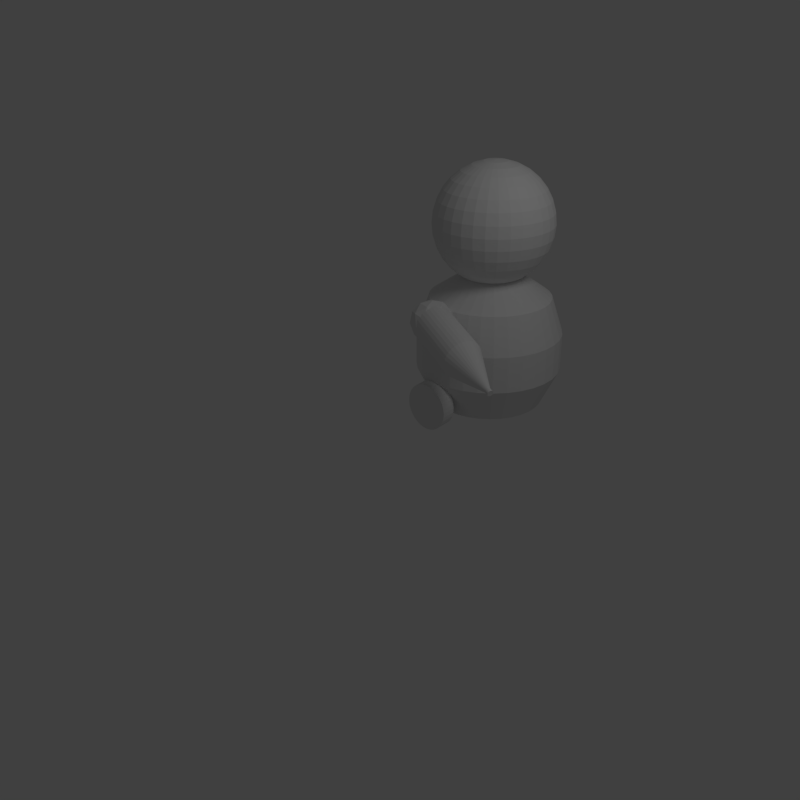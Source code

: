 # Source: T.blend  (saved by Blender 2.64.0; exported with 4.5.12 LTS)
import bpy
from mathutils import Matrix  # noqa: F401  (used for matrix-valued properties, if any)

bpy.ops.wm.read_factory_settings(use_empty=True)
scene = bpy.context.scene
scene.name = 'Scene.001'

# ---- collections
col_collection_1_001 = bpy.data.collections.new('Collection 1.001'); scene.collection.children.link(col_collection_1_001)

# ---- materials (node trees are filled in below, after node groups)
mat_material_001 = bpy.data.materials.new('Material.001')
mat_material_001.alpha_threshold = 0.0
mat_material_001.use_transparent_shadow = False
mat_material_001.roughness = 0.5
mat_material_001.line_color = (0.0, 0.0, 0.0, 1.0)

# ---- material node trees

# ---- world
world_world_001 = bpy.data.worlds.new('World.001'); scene.world = world_world_001
world_world_001.color = (0.05088, 0.05088, 0.05088)
world_world_001.use_sun_shadow = False
world_world_001.sun_shadow_jitter_overblur = 0.0
world_world_001.cycles.sampling_method = 'MANUAL'
world_world_001.cycles.sample_map_resolution = 256

# ---- cameras
cam_camera_001 = bpy.data.cameras.new('Camera.001')
cam_camera_001.clip_end = 100.0
cam_camera_001.lens = 35.0
cam_camera_001.sensor_width = 32.0
cam_camera_001.sensor_height = 18.0
cam_camera_001.ortho_scale = 7.314
cam_camera_001.dof.focus_distance = 0.0
cam_camera_001.dof.aperture_fstop = 128.0

# ---- lights
light_lamp_001 = bpy.data.lights.new('Lamp.001', 'POINT')
light_lamp_001.transmission_factor = 0.0
light_lamp_001.cutoff_distance = 30.0
light_lamp_001.energy = 100.0
light_lamp_001.shadow_buffer_clip_start = 1.001
light_lamp_001.shadow_soft_size = 1.0
light_lamp_001.shadow_maximum_resolution = 0.006
light_lamp_001.use_absolute_resolution = True
light_lamp_001.cycles.use_multiple_importance_sampling = False

# ---- meshes
me_cube_001 = bpy.data.meshes.new('Cube.001')
me_cube_001.from_pydata([(-0.2243, 2.894, -0.6515), (-0.1839, 2.389, 1.244), (-0.07514, 2.879, -0.6515), (-0.1286, 2.384, 1.244), (0.06827, 2.836, -0.6515), (-0.07538, 2.368, 1.244), (0.2004, 2.765, -0.6515), (-0.02632, 2.341, 1.244), (0.3163, 2.67, -0.6515), (0.01667, 2.306, 1.244), (0.4114, 2.554, -0.6515), (0.05195, 2.263, 1.244), (0.482, 2.422, -0.6515), (0.07817, 2.214, 1.244), (0.5255, 2.279, -0.6515), (0.09431, 2.161, 1.244), (0.5402, 2.13, -0.6515), (0.09977, 2.105, 1.244), (0.5255, 1.98, -0.6515), (0.09431, 2.05, 1.244), (0.482, 1.837, -0.6515), (0.07817, 1.997, 1.244), (0.4114, 1.705, -0.6515), (0.05195, 1.948, 1.244), (0.3163, 1.589, -0.6515), (0.01667, 1.905, 1.244), (0.2004, 1.494, -0.6515), (-0.02632, 1.87, 1.244), (0.06827, 1.423, -0.6515), (-0.07538, 1.843, 1.244), (-0.07514, 1.38, -0.6515), (-0.1286, 1.827, 1.244), (-0.2243, 1.365, -0.6515), (-0.1839, 1.822, 1.244), (-0.3734, 1.38, -0.6515), (-0.2393, 1.827, 1.244), (-0.5168, 1.423, -0.6515), (-0.2925, 1.843, 1.244), (-0.649, 1.494, -0.6515), (-0.3416, 1.87, 1.244), (-0.7648, 1.589, -0.6515), (-0.3846, 1.905, 1.244), (-0.8599, 1.705, -0.6515), (-0.4198, 1.948, 1.244), (-0.9306, 1.837, -0.6515), (-0.4461, 1.997, 1.244), (-0.9741, 1.98, -0.6515), (-0.4622, 2.05, 1.244), (-0.9887, 2.13, -0.6515), (-0.4677, 2.105, 1.244), (-0.9741, 2.279, -0.6515), (-0.4622, 2.161, 1.244), (-0.9306, 2.422, -0.6515), (-0.4461, 2.214, 1.244), (-0.8599, 2.554, -0.6515), (-0.4198, 2.263, 1.244), (-0.7648, 2.67, -0.6515), (-0.3846, 2.306, 1.244), (-0.649, 2.765, -0.6515), (-0.3416, 2.341, 1.244), (-0.5168, 2.836, -0.6515), (-0.2925, 2.368, 1.244), (-0.3734, 2.879, -0.6515), (-0.2393, 2.384, 1.244), (-0.1497, 2.887, -0.6515), (-0.1563, 2.386, 1.244), (-0.2243, 3.13, 0.3485), (-0.02919, 3.11, 0.3485), (-0.003432, 2.858, -0.6515), (-0.102, 2.376, 1.244), (0.1584, 3.053, 0.3485), (0.1344, 2.8, -0.6515), (-0.05085, 2.354, 1.244), (0.3313, 2.961, 0.3485), (0.2584, 2.718, -0.6515), (-0.004828, 2.324, 1.244), (0.4828, 2.837, 0.3485), (0.3638, 2.612, -0.6515), (0.03431, 2.285, 1.244), (0.6072, 2.685, 0.3485), (0.4467, 2.488, -0.6515), (0.06506, 2.239, 1.244), (0.6996, 2.512, 0.3485), (0.5038, 2.35, -0.6515), (0.08624, 2.187, 1.244), (0.7565, 2.325, 0.3485), (0.5328, 2.204, -0.6515), (0.09704, 2.133, 1.244), (0.7757, 2.13, 0.3485), (0.5328, 2.055, -0.6515), (0.09704, 2.078, 1.244), (0.7565, 1.934, 0.3485), (0.5038, 1.909, -0.6515), (0.08624, 2.023, 1.244), (0.6996, 1.747, 0.3485), (0.4467, 1.771, -0.6515), (0.06506, 1.972, 1.244), (0.6072, 1.574, 0.3485), (0.3638, 1.647, -0.6515), (0.03431, 1.926, 1.244), (0.4828, 1.422, 0.3485), (0.2584, 1.541, -0.6515), (-0.004828, 1.887, 1.244), (0.3313, 1.298, 0.3485), (0.1344, 1.459, -0.6515), (-0.05085, 1.856, 1.244), (0.1584, 1.206, 0.3485), (-0.003432, 1.402, -0.6515), (-0.102, 1.835, 1.244), (-0.02919, 1.149, 0.3485), (-0.1497, 1.372, -0.6515), (-0.1563, 1.824, 1.244), (-0.2243, 1.13, 0.3485), (-0.2988, 1.372, -0.6515), (-0.2116, 1.824, 1.244), (-0.4194, 1.149, 0.3485), (-0.4451, 1.402, -0.6515), (-0.2659, 1.835, 1.244), (-0.607, 1.206, 0.3485), (-0.5829, 1.459, -0.6515), (-0.317, 1.856, 1.244), (-0.7798, 1.298, 0.3485), (-0.7069, 1.541, -0.6515), (-0.3631, 1.887, 1.244), (-0.9314, 1.422, 0.3485), (-0.8124, 1.647, -0.6515), (-0.4022, 1.926, 1.244), (-1.056, 1.574, 0.3485), (-0.8952, 1.771, -0.6515), (-0.433, 1.972, 1.244), (-1.148, 1.747, 0.3485), (-0.9523, 1.909, -0.6515), (-0.4541, 2.023, 1.244), (-1.205, 1.934, 0.3485), (-0.9814, 2.055, -0.6515), (-0.4649, 2.078, 1.244), (-1.224, 2.13, 0.3485), (-0.9814, 2.204, -0.6515), (-0.4649, 2.133, 1.244), (-1.205, 2.325, 0.3485), (-0.9523, 2.35, -0.6515), (-0.4541, 2.187, 1.244), (-1.148, 2.512, 0.3485), (-0.8952, 2.488, -0.6515), (-0.433, 2.239, 1.244), (-1.056, 2.685, 0.3485), (-0.8124, 2.612, -0.6515), (-0.4022, 2.285, 1.244), (-0.9314, 2.837, 0.3485), (-0.7069, 2.718, -0.6515), (-0.3631, 2.324, 1.244), (-0.7798, 2.961, 0.3485), (-0.5829, 2.8, -0.6515), (-0.317, 2.354, 1.244), (-0.607, 3.053, 0.3485), (-0.4451, 2.858, -0.6515), (-0.2659, 2.376, 1.244), (-0.4194, 3.11, 0.3485), (-0.2988, 2.887, -0.6515), (-0.2116, 2.386, 1.244), (-0.1267, 3.12, 0.3485), (0.06461, 3.082, 0.3485), (0.2449, 3.007, 0.3485), (0.4071, 2.899, 0.3485), (0.545, 2.761, 0.3485), (0.6534, 2.599, 0.3485), (0.7281, 2.418, 0.3485), (0.7661, 2.227, 0.3485), (0.7661, 2.032, 0.3485), (0.7281, 1.841, 0.3485), (0.6534, 1.66, 0.3485), (0.545, 1.498, 0.3485), (0.4071, 1.36, 0.3485), (0.2449, 1.252, 0.3485), (0.06461, 1.177, 0.3485), (-0.1267, 1.139, 0.3485), (-0.3218, 1.139, 0.3485), (-0.5132, 1.177, 0.3485), (-0.6934, 1.252, 0.3485), (-0.8556, 1.36, 0.3485), (-0.9936, 1.498, 0.3485), (-1.102, 1.66, 0.3485), (-1.177, 1.841, 0.3485), (-1.215, 2.032, 0.3485), (-1.215, 2.227, 0.3485), (-1.177, 2.418, 0.3485), (-1.102, 2.599, 0.3485), (-0.9936, 2.761, 0.3485), (-0.8556, 2.899, 0.3485), (-0.6934, 3.007, 0.3485), (-0.3218, 3.12, 0.3485), (-0.5132, 3.082, 0.3485), (-0.1124, 2.883, -0.6515), (-0.1701, 2.388, 1.244), (-0.2243, 2.964, 0.8485), (-0.02919, 3.11, -0.1515), (0.03242, 2.847, -0.6515), (-0.1153, 2.38, 1.244), (0.1584, 3.053, -0.1515), (0.1674, 2.783, -0.6515), (-0.06311, 2.361, 1.244), (0.3313, 2.961, -0.1515), (0.2873, 2.694, -0.6515), (-0.01558, 2.332, 1.244), (0.4828, 2.837, -0.1515), (0.3876, 2.583, -0.6515), (0.02549, 2.295, 1.244), (0.6072, 2.685, -0.1515), (0.4643, 2.455, -0.6515), (0.05851, 2.251, 1.244), (0.6996, 2.512, -0.1515), (0.5146, 2.315, -0.6515), (0.08221, 2.201, 1.244), (0.7565, 2.325, -0.1515), (0.5365, 2.167, -0.6515), (0.09568, 2.147, 1.244), (0.7757, 2.13, -0.1515), (0.5292, 2.018, -0.6515), (0.0984, 2.092, 1.244), (0.7565, 1.934, -0.1515), (0.4929, 1.873, -0.6515), (0.09028, 2.037, 1.244), (0.6996, 1.747, -0.1515), (0.429, 1.738, -0.6515), (0.07162, 1.985, 1.244), (0.6072, 1.574, -0.1515), (0.3401, 1.618, -0.6515), (0.04313, 1.937, 1.244), (0.4828, 1.422, -0.1515), (0.2294, 1.518, -0.6515), (0.00592, 1.896, 1.244), (0.3313, 1.298, -0.1515), (0.1013, 1.441, -0.6515), (-0.03859, 1.863, 1.244), (0.1584, 1.206, -0.1515), (-0.03928, 1.391, -0.6515), (-0.08868, 1.839, 1.244), (-0.02919, 1.149, -0.1515), (-0.187, 1.369, -0.6515), (-0.1424, 1.826, 1.244), (-0.2243, 1.13, -0.1515), (-0.3361, 1.376, -0.6515), (-0.1978, 1.823, 1.244), (-0.4194, 1.149, -0.1515), (-0.481, 1.412, -0.6515), (-0.2526, 1.831, 1.244), (-0.607, 1.206, -0.1515), (-0.616, 1.476, -0.6515), (-0.3048, 1.85, 1.244), (-0.7798, 1.298, -0.1515), (-0.7359, 1.565, -0.6515), (-0.3523, 1.878, 1.244), (-0.9314, 1.422, -0.1515), (-0.8361, 1.676, -0.6515), (-0.3934, 1.916, 1.244), (-1.056, 1.574, -0.1515), (-0.9129, 1.804, -0.6515), (-0.4264, 1.96, 1.244), (-1.148, 1.747, -0.1515), (-0.9632, 1.945, -0.6515), (-0.4501, 2.01, 1.244), (-1.205, 1.934, -0.1515), (-0.9851, 2.092, -0.6515), (-0.4636, 2.064, 1.244), (-1.224, 2.13, -0.1515), (-0.9777, 2.241, -0.6515), (-0.4663, 2.119, 1.244), (-1.205, 2.325, -0.1515), (-0.9414, 2.386, -0.6515), (-0.4582, 2.174, 1.244), (-1.148, 2.512, -0.1515), (-0.8776, 2.521, -0.6515), (-0.4395, 2.226, 1.244), (-1.056, 2.685, -0.1515), (-0.7886, 2.641, -0.6515), (-0.411, 2.274, 1.244), (-0.9314, 2.837, -0.1515), (-0.678, 2.741, -0.6515), (-0.3738, 2.315, 1.244), (-0.7798, 2.961, -0.1515), (-0.5499, 2.818, -0.6515), (-0.3293, 2.348, 1.244), (-0.607, 3.053, -0.1515), (-0.4093, 2.868, -0.6515), (-0.2792, 2.372, 1.244), (-0.4194, 3.11, -0.1515), (-0.2616, 2.89, -0.6515), (-0.2255, 2.385, 1.244), (-0.187, 2.89, -0.6515), (-0.1424, 2.385, 1.244), (-0.2243, 3.13, -0.1515), (-0.06148, 2.948, 0.8485), (-0.03928, 2.868, -0.6515), (-0.08868, 2.372, 1.244), (0.09506, 2.9, 0.8485), (0.1013, 2.818, -0.6515), (-0.03859, 2.348, 1.244), (0.2393, 2.823, 0.8485), (0.2294, 2.741, -0.6515), (0.00592, 2.315, 1.244), (0.3658, 2.72, 0.8485), (0.3401, 2.641, -0.6515), (0.04313, 2.274, 1.244), (0.4696, 2.593, 0.8485), (0.429, 2.521, -0.6515), (0.07162, 2.226, 1.244), (0.5467, 2.449, 0.8485), (0.4929, 2.386, -0.6515), (0.09028, 2.174, 1.244), (0.5942, 2.292, 0.8485), (0.5292, 2.241, -0.6515), (0.0984, 2.119, 1.244), (0.6102, 2.13, 0.8485), (0.5365, 2.092, -0.6515), (0.09568, 2.064, 1.244), (0.5942, 1.967, 0.8485), (0.5146, 1.945, -0.6515), (0.08221, 2.01, 1.244), (0.5467, 1.81, 0.8485), (0.4643, 1.804, -0.6515), (0.05851, 1.96, 1.244), (0.4696, 1.666, 0.8485), (0.3876, 1.676, -0.6515), (0.02549, 1.916, 1.244), (0.3658, 1.539, 0.8485), (0.2873, 1.565, -0.6515), (-0.01558, 1.878, 1.244), (0.2393, 1.436, 0.8485), (0.1674, 1.476, -0.6515), (-0.06311, 1.85, 1.244), (0.09506, 1.359, 0.8485), (0.03242, 1.412, -0.6515), (-0.1153, 1.831, 1.244), (-0.06148, 1.311, 0.8485), (-0.1124, 1.376, -0.6515), (-0.1701, 1.823, 1.244), (-0.2243, 1.295, 0.8485), (-0.2616, 1.369, -0.6515), (-0.2255, 1.826, 1.244), (-0.3871, 1.311, 0.8485), (-0.4093, 1.391, -0.6515), (-0.2792, 1.839, 1.244), (-0.5436, 1.359, 0.8485), (-0.5499, 1.441, -0.6515), (-0.3293, 1.863, 1.244), (-0.6879, 1.436, 0.8485), (-0.678, 1.518, -0.6515), (-0.3738, 1.896, 1.244), (-0.8143, 1.539, 0.8485), (-0.7886, 1.618, -0.6515), (-0.411, 1.937, 1.244), (-0.9181, 1.666, 0.8485), (-0.8776, 1.738, -0.6515), (-0.4395, 1.985, 1.244), (-0.9952, 1.81, 0.8485), (-0.9414, 1.873, -0.6515), (-0.4582, 2.037, 1.244), (-1.043, 1.967, 0.8485), (-0.9777, 2.018, -0.6515), (-0.4663, 2.092, 1.244), (-1.059, 2.13, 0.8485), (-0.9851, 2.167, -0.6515), (-0.4636, 2.147, 1.244), (-1.043, 2.292, 0.8485), (-0.9632, 2.315, -0.6515), (-0.4501, 2.201, 1.244), (-0.9952, 2.449, 0.8485), (-0.9129, 2.455, -0.6515), (-0.4264, 2.251, 1.244), (-0.9181, 2.593, 0.8485), (-0.8361, 2.583, -0.6515), (-0.3934, 2.295, 1.244), (-0.8143, 2.72, 0.8485), (-0.7359, 2.694, -0.6515), (-0.3523, 2.332, 1.244), (-0.6879, 2.823, 0.8485), (-0.6159, 2.783, -0.6515), (-0.3048, 2.361, 1.244), (-0.5436, 2.9, 0.8485), (-0.481, 2.847, -0.6515), (-0.2526, 2.38, 1.244), (-0.3871, 2.948, 0.8485), (-0.3361, 2.883, -0.6515), (-0.1978, 2.388, 1.244), (-0.07796, 3.115, 0.3485), (-0.1755, 3.125, 0.3485), (-0.1267, 3.12, -0.1515), (-0.1429, 2.956, 0.8485), (0.1115, 3.068, 0.3485), (0.01771, 3.096, 0.3485), (0.06461, 3.082, -0.1515), (0.01679, 2.924, 0.8485), (0.2881, 2.984, 0.3485), (0.2016, 3.03, 0.3485), (0.2449, 3.007, -0.1515), (0.1672, 2.862, 0.8485), (0.4449, 2.868, 0.3485), (0.3692, 2.93, 0.3485), (0.4071, 2.899, -0.1515), (0.3026, 2.771, 0.8485), (0.5761, 2.723, 0.3485), (0.5139, 2.799, 0.3485), (0.545, 2.761, -0.1515), (0.4177, 2.656, 0.8485), (0.6765, 2.555, 0.3485), (0.6303, 2.642, 0.3485), (0.6534, 2.599, -0.1515), (0.5081, 2.521, 0.8485), (0.7423, 2.372, 0.3485), (0.7138, 2.465, 0.3485), (0.7281, 2.418, -0.1515), (0.5704, 2.371, 0.8485), (0.7709, 2.178, 0.3485), (0.7613, 2.276, 0.3485), (0.7661, 2.227, -0.1515), (0.6022, 2.211, 0.8485), (0.7613, 1.983, 0.3485), (0.7709, 2.081, 0.3485), (0.7661, 2.032, -0.1515), (0.6022, 2.048, 0.8485), (0.7138, 1.794, 0.3485), (0.7423, 1.888, 0.3485), (0.7281, 1.841, -0.1515), (0.5704, 1.888, 0.8485), (0.6303, 1.617, 0.3485), (0.6765, 1.704, 0.3485), (0.6534, 1.66, -0.1515), (0.5081, 1.738, 0.8485), (0.5139, 1.46, 0.3485), (0.5761, 1.536, 0.3485), (0.545, 1.498, -0.1515), (0.4177, 1.603, 0.8485), (0.3692, 1.329, 0.3485), (0.4449, 1.391, 0.3485), (0.4071, 1.36, -0.1515), (0.3026, 1.488, 0.8485), (0.2016, 1.229, 0.3485), (0.2881, 1.275, 0.3485), (0.2449, 1.252, -0.1515), (0.1672, 1.397, 0.8485), (0.01771, 1.163, 0.3485), (0.1115, 1.191, 0.3485), (0.06461, 1.177, -0.1515), (0.01679, 1.335, 0.8485), (-0.1755, 1.134, 0.3485), (-0.07796, 1.144, 0.3485), (-0.1267, 1.139, -0.1515), (-0.1429, 1.303, 0.8485), (-0.3706, 1.144, 0.3485), (-0.273, 1.134, 0.3485), (-0.3218, 1.139, -0.1515), (-0.3057, 1.303, 0.8485), (-0.5601, 1.191, 0.3485), (-0.4663, 1.163, 0.3485), (-0.5132, 1.177, -0.1515), (-0.4653, 1.335, 0.8485), (-0.7366, 1.275, 0.3485), (-0.6502, 1.229, 0.3485), (-0.6934, 1.252, -0.1515), (-0.6158, 1.397, 0.8485), (-0.8935, 1.391, 0.3485), (-0.8177, 1.329, 0.3485), (-0.8556, 1.36, -0.1515), (-0.7511, 1.488, 0.8485), (-1.025, 1.536, 0.3485), (-0.9625, 1.46, 0.3485), (-0.9936, 1.498, -0.1515), (-0.8662, 1.603, 0.8485), (-1.125, 1.704, 0.3485), (-1.079, 1.617, 0.3485), (-1.102, 1.66, -0.1515), (-0.9567, 1.738, 0.8485), (-1.191, 1.888, 0.3485), (-1.162, 1.794, 0.3485), (-1.177, 1.841, -0.1515), (-1.019, 1.888, 0.8485), (-1.219, 2.081, 0.3485), (-1.21, 1.983, 0.3485), (-1.215, 2.032, -0.1515), (-1.051, 2.048, 0.8485), (-1.21, 2.276, 0.3485), (-1.219, 2.178, 0.3485), (-1.215, 2.227, -0.1515), (-1.051, 2.211, 0.8485), (-1.162, 2.465, 0.3485), (-1.191, 2.372, 0.3485), (-1.177, 2.418, -0.1515), (-1.019, 2.371, 0.8485), (-1.079, 2.642, 0.3485), (-1.125, 2.555, 0.3485), (-1.102, 2.599, -0.1515), (-0.9567, 2.521, 0.8485), (-0.9625, 2.799, 0.3485), (-1.025, 2.723, 0.3485), (-0.9936, 2.761, -0.1515), (-0.8662, 2.656, 0.8485), (-0.8177, 2.93, 0.3485), (-0.8935, 2.868, 0.3485), (-0.8556, 2.899, -0.1515), (-0.7511, 2.771, 0.8485), (-0.6502, 3.03, 0.3485), (-0.7366, 2.984, 0.3485), (-0.6934, 3.007, -0.1515), (-0.6158, 2.862, 0.8485), (-0.273, 3.125, 0.3485), (-0.3706, 3.115, 0.3485), (-0.3218, 3.12, -0.1515), (-0.3057, 2.956, 0.8485), (-0.4663, 3.096, 0.3485), (-0.5601, 3.068, 0.3485), (-0.5132, 3.082, -0.1515), (-0.4653, 2.924, 0.8485), (-0.1022, 2.952, 0.8485), (0.05593, 2.912, 0.8485), (0.2033, 2.843, 0.8485), (0.3342, 2.746, 0.8485), (0.4436, 2.625, 0.8485), (0.5274, 2.485, 0.8485), (0.5823, 2.331, 0.8485), (0.6062, 2.17, 0.8485), (0.5982, 2.007, 0.8485), (0.5586, 1.849, 0.8485), (0.4888, 1.702, 0.8485), (0.3917, 1.571, 0.8485), (0.2709, 1.462, 0.8485), (0.1311, 1.378, 0.8485), (-0.02234, 1.323, 0.8485), (-0.1836, 1.299, 0.8485), (-0.3464, 1.307, 0.8485), (-0.5045, 1.347, 0.8485), (-0.6518, 1.416, 0.8485), (-0.7827, 1.514, 0.8485), (-0.8922, 1.634, 0.8485), (-0.976, 1.774, 0.8485), (-1.031, 1.928, 0.8485), (-1.055, 2.089, 0.8485), (-1.047, 2.252, 0.8485), (-1.007, 2.41, 0.8485), (-0.9374, 2.557, 0.8485), (-0.8403, 2.688, 0.8485), (-0.7195, 2.797, 0.8485), (-0.5797, 2.881, 0.8485), (-0.265, 2.96, 0.8485), (-0.4262, 2.936, 0.8485), (-0.07796, 3.115, -0.1515), (-0.1755, 3.125, -0.1515), (-0.1836, 2.96, 0.8485), (0.1115, 3.068, -0.1515), (0.01771, 3.096, -0.1515), (-0.02234, 2.936, 0.8485), (0.2881, 2.984, -0.1515), (0.2016, 3.03, -0.1515), (0.1311, 2.881, 0.8485), (0.4449, 2.868, -0.1515), (0.3692, 2.93, -0.1515), (0.2709, 2.797, 0.8485), (0.5761, 2.723, -0.1515), (0.5139, 2.799, -0.1515), (0.3917, 2.688, 0.8485), (0.6765, 2.555, -0.1515), (0.6303, 2.642, -0.1515), (0.4888, 2.557, 0.8485), (0.7423, 2.372, -0.1515), (0.7138, 2.465, -0.1515), (0.5586, 2.41, 0.8485), (0.7709, 2.178, -0.1515), (0.7613, 2.276, -0.1515), (0.5982, 2.252, 0.8485), (0.7613, 1.983, -0.1515), (0.7709, 2.081, -0.1515), (0.6062, 2.089, 0.8485), (0.7138, 1.794, -0.1515), (0.7423, 1.888, -0.1515), (0.5823, 1.928, 0.8485), (0.6303, 1.617, -0.1515), (0.6765, 1.704, -0.1515), (0.5274, 1.774, 0.8485), (0.5139, 1.46, -0.1515), (0.5761, 1.536, -0.1515), (0.4436, 1.634, 0.8485), (0.3692, 1.329, -0.1515), (0.4449, 1.391, -0.1515), (0.3342, 1.514, 0.8485), (0.2016, 1.229, -0.1515), (0.2881, 1.275, -0.1515), (0.2033, 1.416, 0.8485), (0.01771, 1.163, -0.1515), (0.1115, 1.191, -0.1515), (0.05593, 1.347, 0.8485), (-0.1755, 1.134, -0.1515), (-0.07796, 1.144, -0.1515), (-0.1022, 1.307, 0.8485), (-0.3706, 1.144, -0.1515), (-0.273, 1.134, -0.1515), (-0.265, 1.299, 0.8485), (-0.5601, 1.191, -0.1515), (-0.4663, 1.163, -0.1515), (-0.4262, 1.323, 0.8485), (-0.7366, 1.275, -0.1515), (-0.6502, 1.229, -0.1515), (-0.5797, 1.378, 0.8485), (-0.8935, 1.391, -0.1515), (-0.8177, 1.329, -0.1515), (-0.7195, 1.462, 0.8485), (-1.025, 1.536, -0.1515), (-0.9625, 1.46, -0.1515), (-0.8403, 1.571, 0.8485), (-1.125, 1.704, -0.1515), (-1.079, 1.617, -0.1515), (-0.9374, 1.702, 0.8485), (-1.191, 1.888, -0.1515), (-1.162, 1.794, -0.1515), (-1.007, 1.849, 0.8485), (-1.219, 2.081, -0.1515), (-1.21, 1.983, -0.1515), (-1.047, 2.007, 0.8485), (-1.21, 2.276, -0.1515), (-1.219, 2.178, -0.1515), (-1.055, 2.17, 0.8485), (-1.162, 2.465, -0.1515), (-1.191, 2.372, -0.1515), (-1.031, 2.331, 0.8485), (-1.079, 2.642, -0.1515), (-1.125, 2.555, -0.1515), (-0.976, 2.485, 0.8485), (-0.9625, 2.799, -0.1515), (-1.025, 2.723, -0.1515), (-0.8922, 2.625, 0.8485), (-0.8177, 2.93, -0.1515), (-0.8935, 2.868, -0.1515), (-0.7827, 2.746, 0.8485), (-0.6502, 3.03, -0.1515), (-0.7366, 2.984, -0.1515), (-0.6518, 2.843, 0.8485), (-0.273, 3.125, -0.1515), (-0.3706, 3.115, -0.1515), (-0.3464, 2.952, 0.8485), (-0.4663, 3.096, -0.1515), (-0.5601, 3.068, -0.1515), (-0.5045, 2.912, 0.8485), (-0.3338, 2.088, 2.655), (-0.4852, 2.088, 2.609), (-0.6247, 2.088, 2.534), (-0.747, 2.088, 2.434), (-0.8474, 2.088, 2.311), (-0.922, 2.088, 2.172), (-0.9679, 2.088, 2.02), (-0.9834, 2.088, 1.863), (-0.9679, 2.088, 1.706), (-0.922, 2.088, 1.554), (-0.8474, 2.088, 1.415), (-0.747, 2.088, 1.292), (-0.6247, 2.088, 1.192), (-0.4852, 2.088, 1.117), (-0.3338, 2.088, 1.071), (-0.3308, 2.119, 2.655), (-0.4792, 2.148, 2.609), (-0.6161, 2.176, 2.534), (-0.736, 2.2, 2.434), (-0.8345, 2.219, 2.311), (-0.9076, 2.234, 2.172), (-0.9527, 2.243, 2.02), (-0.9679, 2.246, 1.863), (-0.9527, 2.243, 1.706), (-0.9076, 2.234, 1.554), (-0.8345, 2.219, 1.415), (-0.736, 2.2, 1.292), (-0.6161, 2.176, 1.192), (-0.4792, 2.148, 1.117), (-0.3308, 2.119, 1.071), (-0.3218, 2.148, 2.655), (-0.4617, 2.206, 2.609), (-0.5906, 2.26, 2.534), (-0.7036, 2.307, 2.434), (-0.7963, 2.345, 2.311), (-0.8652, 2.374, 2.172), (-0.9076, 2.391, 2.02), (-0.922, 2.397, 1.863), (-0.9076, 2.391, 1.706), (-0.8652, 2.374, 1.554), (-0.7963, 2.345, 1.415), (-0.7036, 2.307, 1.292), (-0.5906, 2.26, 1.192), (-0.4617, 2.206, 1.117), (-0.3218, 2.148, 1.071), (-0.3072, 2.176, 2.655), (-0.4331, 2.26, 2.609), (-0.5491, 2.337, 2.534), (-0.6508, 2.405, 2.434), (-0.7343, 2.461, 2.311), (-0.7963, 2.502, 2.172), (-0.8345, 2.528, 2.02), (-0.8474, 2.537, 1.863), (-0.8345, 2.528, 1.706), (-0.7963, 2.502, 1.554), (-0.7343, 2.461, 1.415), (-0.6508, 2.405, 1.292), (-0.5491, 2.337, 1.192), (-0.4331, 2.26, 1.117), (-0.3072, 2.176, 1.071), (-0.2877, 2.2, 2.655), (-0.3947, 2.307, 2.609), (-0.4934, 2.405, 2.534), (-0.5799, 2.492, 2.434), (-0.6508, 2.563, 2.311), (-0.7036, 2.615, 2.172), (-0.736, 2.648, 2.02), (-0.747, 2.659, 1.863), (-0.736, 2.648, 1.706), (-0.7036, 2.615, 1.554), (-0.6508, 2.563, 1.415), (-0.5799, 2.492, 1.292), (-0.4934, 2.405, 1.192), (-0.3947, 2.307, 1.117), (-0.2877, 2.2, 1.071), (-0.2638, 2.219, 2.655), (-0.3479, 2.345, 2.609), (-0.4254, 2.461, 2.534), (-0.4934, 2.563, 2.434), (-0.5491, 2.646, 2.311), (-0.5906, 2.708, 2.172), (-0.6161, 2.746, 2.02), (-0.6247, 2.759, 1.863), (-0.6161, 2.746, 1.706), (-0.5906, 2.708, 1.554), (-0.5491, 2.646, 1.415), (-0.4934, 2.563, 1.292), (-0.4254, 2.461, 1.192), (-0.3479, 2.345, 1.117), (-0.2638, 2.219, 1.071), (-0.2366, 2.234, 2.655), (-0.2945, 2.374, 2.609), (-0.3479, 2.502, 2.534), (-0.3947, 2.615, 2.434), (-0.4331, 2.708, 2.311), (-0.4617, 2.777, 2.172), (-0.4792, 2.82, 2.02), (-0.4852, 2.834, 1.863), (-0.4792, 2.82, 1.706), (-0.4617, 2.777, 1.554), (-0.4331, 2.708, 1.415), (-0.3947, 2.615, 1.292), (-0.3479, 2.502, 1.192), (-0.2945, 2.374, 1.117), (-0.2366, 2.234, 1.071), (-0.207, 2.243, 2.655), (-0.2366, 2.391, 2.609), (-0.2638, 2.528, 2.534), (-0.2877, 2.648, 2.434), (-0.3072, 2.746, 2.311), (-0.3218, 2.82, 2.172), (-0.3308, 2.865, 2.02), (-0.3338, 2.88, 1.863), (-0.3308, 2.865, 1.706), (-0.3218, 2.82, 1.554), (-0.3072, 2.746, 1.415), (-0.2877, 2.648, 1.292), (-0.2638, 2.528, 1.192), (-0.2366, 2.391, 1.117), (-0.207, 2.243, 1.071), (-0.1763, 2.246, 2.655), (-0.1763, 2.397, 2.609), (-0.1763, 2.537, 2.534), (-0.1763, 2.659, 2.434), (-0.1763, 2.759, 2.311), (-0.1763, 2.834, 2.172), (-0.1763, 2.88, 2.02), (-0.1763, 2.895, 1.863), (-0.1763, 2.88, 1.706), (-0.1763, 2.834, 1.554), (-0.1763, 2.759, 1.415), (-0.1763, 2.659, 1.292), (-0.1763, 2.537, 1.192), (-0.1763, 2.397, 1.117), (-0.1763, 2.246, 1.071), (-0.1456, 2.243, 2.655), (-0.1161, 2.391, 2.609), (-0.08885, 2.528, 2.534), (-0.06499, 2.648, 2.434), (-0.04541, 2.746, 2.311), (-0.03086, 2.82, 2.172), (-0.0219, 2.865, 2.02), (-0.01887, 2.88, 1.863), (-0.0219, 2.865, 1.706), (-0.03086, 2.82, 1.554), (-0.04541, 2.746, 1.415), (-0.06499, 2.648, 1.292), (-0.08885, 2.528, 1.192), (-0.1161, 2.391, 1.117), (-0.1456, 2.243, 1.071), (-0.1161, 2.234, 2.655), (-0.05813, 2.374, 2.609), (-0.004733, 2.502, 2.534), (0.04207, 2.615, 2.434), (0.08048, 2.708, 2.311), (0.109, 2.777, 2.172), (0.1266, 2.82, 2.02), (0.1325, 2.834, 1.863), (0.1266, 2.82, 1.706), (0.109, 2.777, 1.554), (0.08048, 2.708, 1.415), (0.04207, 2.615, 1.292), (-0.004733, 2.502, 1.192), (-0.05813, 2.374, 1.117), (-0.1161, 2.234, 1.071), (-0.08885, 2.219, 2.655), (-0.004733, 2.345, 2.609), (0.07279, 2.461, 2.534), (0.1407, 2.563, 2.434), (0.1965, 2.646, 2.311), (0.2379, 2.708, 2.172), (0.2634, 2.746, 2.02), (0.2721, 2.759, 1.863), (0.2634, 2.746, 1.706), (0.2379, 2.708, 1.554), (0.1965, 2.646, 1.415), (0.1407, 2.563, 1.292), (0.07279, 2.461, 1.192), (-0.004733, 2.345, 1.117), (-0.08885, 2.219, 1.071), (-0.06499, 2.2, 2.655), (0.04207, 2.307, 2.609), (0.1407, 2.405, 2.534), (0.2272, 2.492, 2.434), (0.2982, 2.563, 2.311), (0.3509, 2.615, 2.172), (0.3834, 2.648, 2.02), (0.3944, 2.659, 1.863), (0.3834, 2.648, 1.706), (0.3509, 2.615, 1.554), (0.2982, 2.563, 1.415), (0.2272, 2.492, 1.292), (0.1407, 2.405, 1.192), (0.04207, 2.307, 1.117), (-0.06499, 2.2, 1.071), (-0.04541, 2.176, 2.655), (0.08048, 2.26, 2.609), (0.1965, 2.337, 2.534), (0.2982, 2.405, 2.434), (0.3816, 2.461, 2.311), (0.4437, 2.502, 2.172), (0.4818, 2.528, 2.02), (0.4947, 2.537, 1.863), (0.4818, 2.528, 1.706), (0.4437, 2.502, 1.554), (0.3816, 2.461, 1.415), (0.2982, 2.405, 1.292), (0.1965, 2.337, 1.192), (0.08048, 2.26, 1.117), (-0.04541, 2.176, 1.071), (-0.03086, 2.148, 2.655), (0.109, 2.206, 2.609), (0.2379, 2.26, 2.534), (0.3509, 2.307, 2.434), (0.4437, 2.345, 2.311), (0.5126, 2.374, 2.172), (0.555, 2.391, 2.02), (0.5693, 2.397, 1.863), (0.555, 2.391, 1.706), (0.5126, 2.374, 1.554), (0.4437, 2.345, 1.415), (0.3509, 2.307, 1.292), (0.2379, 2.26, 1.192), (0.109, 2.206, 1.117), (-0.03086, 2.148, 1.071), (-0.0219, 2.119, 2.655), (0.1266, 2.148, 2.609), (0.2634, 2.176, 2.534), (0.3834, 2.2, 2.434), (0.4818, 2.219, 2.311), (0.555, 2.234, 2.172), (0.6, 2.243, 2.02), (0.6152, 2.246, 1.863), (0.6, 2.243, 1.706), (0.555, 2.234, 1.554), (0.4818, 2.219, 1.415), (0.3834, 2.2, 1.292), (0.2634, 2.176, 1.192), (0.1266, 2.148, 1.117), (-0.0219, 2.119, 1.071), (-0.01887, 2.088, 2.655), (0.1325, 2.088, 2.609), (0.2721, 2.088, 2.534), (0.3944, 2.088, 2.434), (0.4947, 2.088, 2.311), (0.5693, 2.088, 2.172), (0.6152, 2.088, 2.02), (0.6308, 2.088, 1.863), (0.6152, 2.088, 1.706), (0.5693, 2.088, 1.554), (0.4947, 2.088, 1.415), (0.3944, 2.088, 1.292), (0.2721, 2.088, 1.192), (0.1325, 2.088, 1.117), (-0.01887, 2.088, 1.071), (-0.0219, 2.058, 2.655), (0.1266, 2.028, 2.609), (0.2634, 2.001, 2.534), (0.3834, 1.977, 2.434), (0.4818, 1.957, 2.311), (0.555, 1.943, 2.172), (0.6, 1.934, 2.02), (0.6152, 1.931, 1.863), (0.6, 1.934, 1.706), (0.555, 1.943, 1.554), (0.4818, 1.957, 1.415), (0.3834, 1.977, 1.292), (0.2634, 2.001, 1.192), (0.1266, 2.028, 1.117), (-0.0219, 2.058, 1.071), (-0.03086, 2.028, 2.655), (0.109, 1.97, 2.609), (0.2379, 1.917, 2.534), (0.3509, 1.87, 2.434), (0.4437, 1.831, 2.311), (0.5126, 1.803, 2.172), (0.555, 1.785, 2.02), (0.5693, 1.779, 1.863), (0.555, 1.785, 1.706), (0.5126, 1.803, 1.554), (0.4437, 1.831, 1.415), (0.3509, 1.87, 1.292), (0.2379, 1.917, 1.192), (0.109, 1.97, 1.117), (-0.03086, 2.028, 1.071), (-0.04541, 2.001, 2.655), (0.08048, 1.917, 2.609), (0.1965, 1.839, 2.534), (0.2982, 1.771, 2.434), (0.3816, 1.715, 2.311), (0.4437, 1.674, 2.172), (0.4818, 1.648, 2.02), (0.4947, 1.64, 1.863), (0.4818, 1.648, 1.706), (0.4437, 1.674, 1.554), (0.3816, 1.715, 1.415), (0.2982, 1.771, 1.292), (0.1965, 1.839, 1.192), (0.08048, 1.917, 1.117), (-0.04541, 2.001, 1.071), (-0.06499, 1.977, 2.655), (0.04207, 1.87, 2.609), (0.1407, 1.771, 2.534), (0.2272, 1.685, 2.434), (0.2982, 1.614, 2.311), (0.3509, 1.561, 2.172), (0.3834, 1.529, 2.02), (0.3944, 1.518, 1.863), (0.3834, 1.529, 1.706), (0.3509, 1.561, 1.554), (0.2982, 1.614, 1.415), (0.2272, 1.685, 1.292), (0.1407, 1.771, 1.192), (0.04207, 1.87, 1.117), (-0.06499, 1.977, 1.071), (-0.08885, 1.957, 2.655), (-0.004733, 1.831, 2.609), (0.07279, 1.715, 2.534), (0.1407, 1.614, 2.434), (0.1965, 1.53, 2.311), (0.2379, 1.468, 2.172), (0.2634, 1.43, 2.02), (0.2721, 1.417, 1.863), (0.2634, 1.43, 1.706), (0.2379, 1.468, 1.554), (0.1965, 1.53, 1.415), (0.1407, 1.614, 1.292), (0.07279, 1.715, 1.192), (-0.004733, 1.831, 1.117), (-0.08885, 1.957, 1.071), (-0.1763, 2.088, 1.056), (-0.1161, 1.943, 2.655), (-0.05813, 1.803, 2.609), (-0.004734, 1.674, 2.534), (0.04207, 1.561, 2.434), (0.08048, 1.468, 2.311), (0.109, 1.399, 2.172), (0.1266, 1.357, 2.02), (0.1325, 1.343, 1.863), (0.1266, 1.357, 1.706), (0.109, 1.399, 1.554), (0.08048, 1.468, 1.415), (0.04207, 1.561, 1.292), (-0.004734, 1.674, 1.192), (-0.05813, 1.803, 1.117), (-0.1161, 1.943, 1.071), (-0.1456, 1.934, 2.655), (-0.1161, 1.785, 2.609), (-0.08885, 1.648, 2.534), (-0.06499, 1.529, 2.434), (-0.04541, 1.43, 2.311), (-0.03086, 1.357, 2.172), (-0.0219, 1.312, 2.02), (-0.01887, 1.297, 1.863), (-0.0219, 1.312, 1.706), (-0.03086, 1.357, 1.554), (-0.04541, 1.43, 1.415), (-0.06499, 1.529, 1.292), (-0.08885, 1.648, 1.192), (-0.1161, 1.785, 1.117), (-0.1456, 1.934, 1.071), (-0.1763, 1.931, 2.655), (-0.1763, 1.779, 2.609), (-0.1763, 1.64, 2.534), (-0.1763, 1.518, 2.434), (-0.1763, 1.417, 2.311), (-0.1763, 1.343, 2.172), (-0.1763, 1.297, 2.02), (-0.1763, 1.281, 1.863), (-0.1763, 1.297, 1.706), (-0.1763, 1.343, 1.554), (-0.1763, 1.417, 1.415), (-0.1763, 1.518, 1.292), (-0.1763, 1.64, 1.192), (-0.1763, 1.779, 1.117), (-0.1763, 1.931, 1.071), (-0.207, 1.934, 2.655), (-0.2366, 1.785, 2.609), (-0.2638, 1.648, 2.534), (-0.2877, 1.529, 2.434), (-0.3072, 1.43, 2.311), (-0.3218, 1.357, 2.172), (-0.3308, 1.312, 2.02), (-0.3338, 1.297, 1.863), (-0.3308, 1.312, 1.706), (-0.3218, 1.357, 1.554), (-0.3072, 1.43, 1.415), (-0.2877, 1.529, 1.292), (-0.2638, 1.648, 1.192), (-0.2366, 1.785, 1.117), (-0.207, 1.934, 1.071), (-0.2366, 1.943, 2.655), (-0.2945, 1.803, 2.609), (-0.3479, 1.674, 2.534), (-0.3947, 1.561, 2.434), (-0.4331, 1.468, 2.311), (-0.4617, 1.399, 2.172), (-0.4792, 1.357, 2.02), (-0.4852, 1.343, 1.863), (-0.4792, 1.357, 1.706), (-0.4617, 1.399, 1.554), (-0.4331, 1.468, 1.415), (-0.3947, 1.561, 1.292), (-0.3479, 1.674, 1.192), (-0.2945, 1.803, 1.117), (-0.2366, 1.943, 1.071), (-0.2638, 1.957, 2.655), (-0.3479, 1.831, 2.609), (-0.4254, 1.715, 2.534), (-0.4934, 1.614, 2.434), (-0.5491, 1.53, 2.311), (-0.5906, 1.468, 2.172), (-0.6161, 1.43, 2.02), (-0.6247, 1.417, 1.863), (-0.6161, 1.43, 1.706), (-0.5906, 1.468, 1.554), (-0.5491, 1.53, 1.415), (-0.4934, 1.614, 1.292), (-0.4254, 1.715, 1.192), (-0.3479, 1.831, 1.117), (-0.2638, 1.957, 1.071), (-0.2877, 1.977, 2.655), (-0.3947, 1.87, 2.609), (-0.4934, 1.771, 2.534), (-0.5799, 1.685, 2.434), (-0.6508, 1.614, 2.311), (-0.7036, 1.561, 2.172), (-0.736, 1.529, 2.02), (-0.747, 1.518, 1.863), (-0.736, 1.529, 1.706), (-0.7036, 1.561, 1.554), (-0.6508, 1.614, 1.415), (-0.5799, 1.685, 1.292), (-0.4934, 1.771, 1.192), (-0.3947, 1.87, 1.117), (-0.2877, 1.977, 1.071), (-0.3072, 2.001, 2.655), (-0.4331, 1.917, 2.609), (-0.5491, 1.839, 2.534), (-0.6508, 1.771, 2.434), (-0.7343, 1.715, 2.311), (-0.7963, 1.674, 2.172), (-0.8345, 1.648, 2.02), (-0.8474, 1.64, 1.863), (-0.8345, 1.648, 1.706), (-0.7963, 1.674, 1.554), (-0.7343, 1.715, 1.415), (-0.6508, 1.771, 1.292), (-0.5491, 1.839, 1.192), (-0.4331, 1.917, 1.117), (-0.3072, 2.001, 1.071), (-0.1763, 2.088, 2.67), (-0.3218, 2.028, 2.655), (-0.4617, 1.97, 2.609), (-0.5906, 1.917, 2.534), (-0.7036, 1.87, 2.434), (-0.7963, 1.831, 2.311), (-0.8652, 1.803, 2.172), (-0.9076, 1.785, 2.02), (-0.922, 1.779, 1.863), (-0.9076, 1.785, 1.706), (-0.8652, 1.803, 1.554), (-0.7963, 1.831, 1.415), (-0.7036, 1.87, 1.292), (-0.5906, 1.917, 1.192), (-0.4617, 1.97, 1.117), (-0.3218, 2.028, 1.071), (-0.3308, 2.058, 2.655), (-0.4792, 2.028, 2.609), (-0.6161, 2.001, 2.534), (-0.736, 1.977, 2.434), (-0.8345, 1.957, 2.311), (-0.9076, 1.943, 2.172), (-0.9527, 1.934, 2.02), (-0.9679, 1.931, 1.863), (-0.9527, 1.934, 1.706), (-0.9076, 1.943, 1.554), (-0.8345, 1.957, 1.415), (-0.736, 1.977, 1.292), (-0.6161, 2.001, 1.192), (-0.4792, 2.028, 1.117), (-0.3308, 2.058, 1.071), (-0.2947, 0.9899, -0.8045), (-0.3178, 1.208, -0.8028), (-0.2315, 0.9907, -0.796), (-0.2546, 1.208, -0.7943), (-0.1711, 0.9914, -0.7754), (-0.1942, 1.209, -0.7737), (-0.116, 0.992, -0.7433), (-0.1391, 1.21, -0.7417), (-0.06812, 0.9925, -0.7011), (-0.09122, 1.21, -0.6995), (-0.02941, 0.993, -0.6504), (-0.05251, 1.211, -0.6488), (-0.00133, 0.9932, -0.5931), (-0.02443, 1.211, -0.5915), (0.01504, 0.9934, -0.5315), (-0.008059, 1.211, -0.5298), (0.01907, 0.9934, -0.4678), (-0.004028, 1.211, -0.4661), (0.01061, 0.9932, -0.4045), (-0.01249, 1.211, -0.4029), (-0.01003, 0.9929, -0.3441), (-0.03312, 1.211, -0.3425), (-0.04203, 0.9925, -0.2889), (-0.06513, 1.21, -0.2873), (-0.08419, 0.992, -0.2411), (-0.1073, 1.21, -0.2394), (-0.1349, 0.9913, -0.2023), (-0.158, 1.209, -0.2007), (-0.1921, 0.9906, -0.1742), (-0.2152, 1.208, -0.1726), (-0.2538, 0.9899, -0.1579), (-0.2769, 1.207, -0.1562), (-0.3174, 0.9891, -0.1538), (-0.3405, 1.207, -0.1522), (-0.3806, 0.9884, -0.1623), (-0.4037, 1.206, -0.1606), (-0.441, 0.9877, -0.183), (-0.4641, 1.205, -0.1813), (-0.4961, 0.987, -0.215), (-0.5192, 1.205, -0.2133), (-0.544, 0.9865, -0.2572), (-0.5671, 1.204, -0.2555), (-0.5827, 0.9861, -0.3079), (-0.6058, 1.204, -0.3062), (-0.6108, 0.9858, -0.3652), (-0.6339, 1.203, -0.3635), (-0.6271, 0.9857, -0.4269), (-0.6502, 1.203, -0.4252), (-0.6312, 0.9857, -0.4906), (-0.6543, 1.203, -0.4889), (-0.6227, 0.9858, -0.5538), (-0.6458, 1.203, -0.5521), (-0.6021, 0.9861, -0.6142), (-0.6252, 1.204, -0.6125), (-0.5701, 0.9866, -0.6694), (-0.5932, 1.204, -0.6677), (-0.5279, 0.9871, -0.7173), (-0.551, 1.205, -0.7156), (-0.4772, 0.9877, -0.756), (-0.5003, 1.205, -0.7543), (-0.42, 0.9884, -0.7841), (-0.4431, 1.206, -0.7824), (-0.3583, 0.9892, -0.8005), (-0.3814, 1.207, -0.7988), (-0.3346, 3.043, -0.8716), (-0.3577, 3.26, -0.87), (-0.2714, 3.043, -0.8632), (-0.2945, 3.261, -0.8615), (-0.2111, 3.044, -0.8425), (-0.2342, 3.262, -0.8408), (-0.1559, 3.045, -0.8105), (-0.179, 3.262, -0.8088), (-0.1081, 3.045, -0.7683), (-0.1312, 3.263, -0.7666), (-0.06937, 3.046, -0.7176), (-0.09247, 3.263, -0.7159), (-0.04129, 3.046, -0.6603), (-0.06439, 3.264, -0.6586), (-0.02492, 3.046, -0.5986), (-0.04802, 3.264, -0.5969), (-0.02089, 3.046, -0.5349), (-0.04399, 3.264, -0.5332), (-0.02935, 3.046, -0.4717), (-0.05245, 3.263, -0.47), (-0.04999, 3.046, -0.4113), (-0.07308, 3.263, -0.4096), (-0.08199, 3.045, -0.3561), (-0.1051, 3.263, -0.3544), (-0.1241, 3.045, -0.3082), (-0.1472, 3.262, -0.3065), (-0.1748, 3.044, -0.2695), (-0.1979, 3.262, -0.2678), (-0.2321, 3.043, -0.2414), (-0.2552, 3.261, -0.2397), (-0.2937, 3.043, -0.225), (-0.3168, 3.26, -0.2233), (-0.3574, 3.042, -0.221), (-0.3805, 3.259, -0.2193), (-0.4206, 3.041, -0.2295), (-0.4437, 3.259, -0.2278), (-0.4809, 3.04, -0.2501), (-0.504, 3.258, -0.2484), (-0.5361, 3.04, -0.2821), (-0.5592, 3.257, -0.2805), (-0.5839, 3.039, -0.3243), (-0.607, 3.257, -0.3227), (-0.6227, 3.039, -0.375), (-0.6457, 3.256, -0.3734), (-0.6507, 3.038, -0.4323), (-0.6738, 3.256, -0.4307), (-0.6671, 3.038, -0.494), (-0.6902, 3.256, -0.4924), (-0.6711, 3.038, -0.5577), (-0.6942, 3.256, -0.556), (-0.6627, 3.039, -0.621), (-0.6858, 3.256, -0.6193), (-0.642, 3.039, -0.6813), (-0.6651, 3.256, -0.6797), (-0.61, 3.039, -0.7365), (-0.6331, 3.257, -0.7349), (-0.5679, 3.04, -0.7844), (-0.591, 3.257, -0.7827), (-0.5172, 3.04, -0.8231), (-0.5403, 3.258, -0.8215), (-0.4599, 3.041, -0.8512), (-0.483, 3.259, -0.8496), (-0.3983, 3.042, -0.8676), (-0.4214, 3.259, -0.8659), (1.225, 0.5348, 0.4482), (-0.227, 1.161, 0.9749), (1.223, 0.5281, 0.4503), (-0.2407, 1.116, 0.9891), (1.22, 0.5211, 0.4509), (-0.257, 1.069, 0.9936), (1.218, 0.5143, 0.4501), (-0.2752, 1.022, 0.9881), (1.215, 0.5078, 0.4479), (-0.2947, 0.9779, 0.9728), (1.212, 0.5018, 0.4443), (-0.3147, 0.9375, 0.9483), (1.209, 0.4967, 0.4395), (-0.3344, 0.9026, 0.9155), (1.206, 0.4926, 0.4336), (-0.3531, 0.8745, 0.8758), (1.204, 0.4896, 0.427), (-0.37, 0.8543, 0.8306), (1.201, 0.4879, 0.4198), (-0.3846, 0.8427, 0.7816), (1.2, 0.4875, 0.4123), (-0.3962, 0.8403, 0.7309), (1.199, 0.4885, 0.4048), (-0.4044, 0.8471, 0.6802), (1.198, 0.4909, 0.3977), (-0.4089, 0.8628, 0.6316), (1.198, 0.4944, 0.3911), (-0.4095, 0.8869, 0.5869), (1.198, 0.499, 0.3854), (-0.4062, 0.9184, 0.5478), (1.199, 0.5046, 0.3807), (-0.3991, 0.9561, 0.5159), (1.201, 0.5108, 0.3772), (-0.3885, 0.9985, 0.4923), (1.203, 0.5175, 0.3751), (-0.3748, 1.044, 0.478), (1.205, 0.5244, 0.3745), (-0.3586, 1.091, 0.4736), (1.208, 0.5313, 0.3753), (-0.3403, 1.138, 0.4791), (1.211, 0.5378, 0.3775), (-0.3209, 1.182, 0.4944), (1.214, 0.5437, 0.3811), (-0.3009, 1.222, 0.5189), (1.217, 0.5489, 0.3859), (-0.2812, 1.257, 0.5516), (1.219, 0.553, 0.3918), (-0.2625, 1.285, 0.5914), (1.222, 0.556, 0.3984), (-0.2455, 1.306, 0.6366), (1.224, 0.5577, 0.4056), (-0.231, 1.317, 0.6855), (1.226, 0.558, 0.4131), (-0.2194, 1.32, 0.7363), (1.227, 0.557, 0.4206), (-0.2112, 1.313, 0.787), (1.228, 0.5547, 0.4277), (-0.2067, 1.297, 0.8356), (1.228, 0.5512, 0.4343), (-0.2061, 1.273, 0.8803), (1.227, 0.5465, 0.44), (-0.2094, 1.242, 0.9194), (1.226, 0.541, 0.4447), (-0.2164, 1.204, 0.9513), (1.224, 0.5314, 0.4492), (-0.2339, 1.139, 0.982), (0.624, 0.8495, 0.7953), (0.6103, 0.8039, 0.8096), (1.221, 0.5246, 0.4506), (-0.2489, 1.092, 0.9914), (0.594, 0.757, 0.814), (1.219, 0.5177, 0.4505), (-0.2661, 1.046, 0.9908), (0.5758, 0.7104, 0.8085), (1.216, 0.511, 0.449), (-0.2849, 1.0, 0.9804), (0.5563, 0.6661, 0.7932), (1.213, 0.5048, 0.4461), (-0.3047, 0.9577, 0.9605), (0.5363, 0.6257, 0.7687), (1.21, 0.4993, 0.4419), (-0.3245, 0.9201, 0.9319), (0.5166, 0.5908, 0.7359), (1.207, 0.4946, 0.4365), (-0.3437, 0.8885, 0.8957), (0.4979, 0.5626, 0.6962), (1.205, 0.4911, 0.4303), (-0.3615, 0.8644, 0.8532), (0.481, 0.5424, 0.651), (1.203, 0.4887, 0.4234), (-0.3773, 0.8485, 0.8061), (0.4664, 0.5309, 0.6021), (1.201, 0.4877, 0.416), (-0.3904, 0.8415, 0.7563), (0.4548, 0.5284, 0.5513), (1.199, 0.488, 0.4086), (-0.4003, 0.8437, 0.7055), (0.4466, 0.5352, 0.5006), (1.198, 0.4897, 0.4013), (-0.4066, 0.8549, 0.6559), (0.4421, 0.551, 0.452), (1.198, 0.4926, 0.3944), (-0.4092, 0.8748, 0.6092), (0.4415, 0.575, 0.4073), (1.198, 0.4967, 0.3883), (-0.4078, 0.9026, 0.5673), (0.4448, 0.6065, 0.3682), (1.199, 0.5018, 0.383), (-0.4027, 0.9372, 0.5318), (0.4519, 0.6442, 0.3363), (1.2, 0.5077, 0.379), (-0.3938, 0.9773, 0.5041), (0.4625, 0.6867, 0.3127), (1.202, 0.5142, 0.3762), (-0.3817, 1.021, 0.4852), (0.4762, 0.7323, 0.2984), (1.204, 0.521, 0.3748), (-0.3667, 1.068, 0.4758), (0.4924, 0.7793, 0.294), (1.207, 0.5278, 0.3749), (-0.3494, 1.114, 0.4763), (0.5107, 0.8258, 0.2995), (1.209, 0.5345, 0.3764), (-0.3306, 1.16, 0.4867), (0.5301, 0.8702, 0.3148), (1.212, 0.5408, 0.3793), (-0.3109, 1.202, 0.5066), (0.5501, 0.9106, 0.3393), (1.215, 0.5463, 0.3835), (-0.291, 1.24, 0.5353), (0.5698, 0.9455, 0.3721), (1.218, 0.5509, 0.3889), (-0.2718, 1.271, 0.5715), (0.5885, 0.9736, 0.4118), (1.221, 0.5545, 0.3951), (-0.254, 1.296, 0.614), (0.6055, 0.9938, 0.457), (1.223, 0.5568, 0.402), (-0.2383, 1.311, 0.6611), (0.62, 1.005, 0.5059), (1.225, 0.5579, 0.4094), (-0.2252, 1.318, 0.7109), (0.6316, 1.008, 0.5567), (1.226, 0.5575, 0.4168), (-0.2153, 1.316, 0.7616), (0.6398, 1.001, 0.6074), (1.227, 0.5559, 0.4241), (-0.2089, 1.305, 0.8113), (0.6443, 0.9853, 0.656), (1.228, 0.5529, 0.431), (-0.2064, 1.285, 0.858), (0.6449, 0.9612, 0.7007), (1.227, 0.5489, 0.4371), (-0.2077, 1.257, 0.8998), (0.6416, 0.9297, 0.7398), (1.227, 0.5438, 0.4424), (-0.2129, 1.223, 0.9353), (0.6346, 0.892, 0.7717), (1.225, 0.5379, 0.4464), (-0.2217, 1.183, 0.9631), (0.6171, 0.8267, 0.8024), (0.6021, 0.7805, 0.8118), (0.5849, 0.7337, 0.8113), (0.5661, 0.6883, 0.8008), (0.5463, 0.6459, 0.7809), (0.5265, 0.6082, 0.7523), (0.5073, 0.5767, 0.7161), (0.4895, 0.5525, 0.6736), (0.4737, 0.5366, 0.6265), (0.4606, 0.5297, 0.5767), (0.4507, 0.5318, 0.5259), (0.4444, 0.5431, 0.4763), (0.4418, 0.563, 0.4296), (0.4432, 0.5908, 0.3877), (0.4483, 0.6254, 0.3522), (0.4572, 0.6655, 0.3245), (0.4693, 0.7095, 0.3056), (0.4843, 0.7558, 0.2962), (0.5016, 0.8026, 0.2967), (0.5204, 0.848, 0.3072), (0.5401, 0.8904, 0.3271), (0.56, 0.928, 0.3557), (0.5792, 0.9596, 0.3919), (0.597, 0.9837, 0.4344), (0.6127, 0.9996, 0.4815), (0.6258, 1.007, 0.5313), (0.6357, 1.004, 0.5821), (0.6421, 0.9932, 0.6317), (0.6446, 0.9733, 0.6784), (0.6433, 0.9455, 0.7203), (0.6293, 0.8708, 0.7835), (0.6381, 0.9109, 0.7557), (1.223, 0.5297, 0.4498), (-0.2304, 1.15, 0.9784), (0.1985, 1.005, 0.8851), (1.16, 0.551, 0.4635), (1.221, 0.5229, 0.4508), (-0.2448, 1.104, 0.9903), (1.158, 0.5441, 0.4641), (1.218, 0.516, 0.4503), (-0.2615, 1.057, 0.9922), (1.155, 0.5372, 0.4633), (1.215, 0.5094, 0.4484), (-0.2801, 1.011, 0.9843), (1.152, 0.5307, 0.4611), (1.212, 0.5033, 0.4452), (-0.2997, 0.9678, 0.9666), (1.149, 0.5248, 0.4575), (1.21, 0.498, 0.4407), (-0.3196, 0.9288, 0.9401), (1.146, 0.5196, 0.4527), (1.207, 0.4936, 0.4351), (-0.339, 0.8956, 0.9056), (1.144, 0.5155, 0.4468), (1.204, 0.4903, 0.4286), (-0.3573, 0.8694, 0.8645), (1.141, 0.5125, 0.4402), (1.202, 0.4883, 0.4216), (-0.3737, 0.8514, 0.8183), (1.139, 0.5108, 0.433), (1.2, 0.4876, 0.4142), (-0.3875, 0.8421, 0.7689), (1.137, 0.5105, 0.4255), (1.199, 0.4883, 0.4067), (-0.3982, 0.842, 0.7182), (1.136, 0.5115, 0.4181), (1.198, 0.4903, 0.3995), (-0.4055, 0.851, 0.668), (1.135, 0.5138, 0.4109), (1.198, 0.4935, 0.3928), (-0.409, 0.8688, 0.6204), (1.135, 0.5173, 0.4043), (1.198, 0.4979, 0.3868), (-0.4087, 0.8947, 0.5771), (1.136, 0.522, 0.3986), (1.199, 0.5032, 0.3819), (-0.4044, 0.9278, 0.5398), (1.137, 0.5275, 0.3939), (1.2, 0.5093, 0.3781), (-0.3965, 0.9667, 0.51), (1.138, 0.5337, 0.3904), (1.202, 0.5158, 0.3756), (-0.3851, 1.01, 0.4887), (1.14, 0.5404, 0.3883), (1.205, 0.5227, 0.3746), (-0.3708, 1.056, 0.4769), (1.143, 0.5474, 0.3877), (1.207, 0.5296, 0.3751), (-0.354, 1.103, 0.4749), (1.145, 0.5542, 0.3885), (1.21, 0.5362, 0.377), (-0.3355, 1.149, 0.4829), (1.148, 0.5607, 0.3907), (1.213, 0.5422, 0.3802), (-0.3159, 1.192, 0.5005), (1.151, 0.5667, 0.3943), (1.216, 0.5476, 0.3847), (-0.296, 1.231, 0.5271), (1.154, 0.5718, 0.3991), (1.219, 0.552, 0.3903), (-0.2765, 1.264, 0.5616), (1.157, 0.5759, 0.405), (1.221, 0.5552, 0.3968), (-0.2582, 1.291, 0.6027), (1.159, 0.5789, 0.4116), (1.224, 0.5572, 0.4038), (-0.2419, 1.309, 0.6488), (1.161, 0.5806, 0.4188), (1.225, 0.5579, 0.4112), (-0.2281, 1.318, 0.6982), (1.163, 0.581, 0.4263), (1.227, 0.5573, 0.4187), (-0.2173, 1.318, 0.749), (1.164, 0.58, 0.4338), (1.227, 0.5553, 0.4259), (-0.21, 1.309, 0.7991), (1.165, 0.5776, 0.4409), (1.228, 0.5521, 0.4326), (-0.2065, 1.291, 0.8468), (1.165, 0.5741, 0.4475), (1.227, 0.5477, 0.4386), (-0.2069, 1.265, 0.8901), (1.165, 0.5695, 0.4532), (1.226, 0.5424, 0.4435), (-0.2111, 1.232, 0.9274), (1.164, 0.5639, 0.4579), (1.225, 0.5363, 0.4473), (-0.2191, 1.193, 0.9572), (1.224, 0.5331, 0.4487), (-0.2373, 1.127, 0.9856), (1.162, 0.5577, 0.4614), (0.1848, 0.9599, 0.8993), (1.222, 0.5263, 0.4504), (-0.2529, 1.081, 0.9925), (0.1685, 0.9129, 0.9038), (1.22, 0.5194, 0.4507), (-0.2707, 1.034, 0.9895), (0.1503, 0.8663, 0.8983), (1.217, 0.5127, 0.4496), (-0.2898, 0.989, 0.9766), (0.1308, 0.822, 0.883), (1.214, 0.5063, 0.447), (-0.3097, 0.9476, 0.9544), (0.1108, 0.7816, 0.8585), (1.211, 0.5006, 0.4431), (-0.3294, 0.9113, 0.9237), (0.09113, 0.7467, 0.8257), (1.208, 0.4957, 0.438), (-0.3484, 0.8815, 0.8857), (0.07244, 0.7186, 0.786), (1.205, 0.4918, 0.4319), (-0.3658, 0.8593, 0.8419), (0.05549, 0.6983, 0.7408), (1.203, 0.4892, 0.4252), (-0.3809, 0.8456, 0.7939), (0.04093, 0.6868, 0.6918), (1.201, 0.4878, 0.4179), (-0.3933, 0.8409, 0.7436), (0.02932, 0.6844, 0.6411), (1.199, 0.4878, 0.4104), (-0.4023, 0.8454, 0.6929), (0.02112, 0.6911, 0.5904), (1.198, 0.4891, 0.4031), (-0.4078, 0.8589, 0.6437), (0.01662, 0.7069, 0.5418), (1.198, 0.4917, 0.3961), (-0.4093, 0.8809, 0.598), (0.01601, 0.731, 0.4971), (1.198, 0.4956, 0.3897), (-0.407, 0.9105, 0.5576), (0.01931, 0.7625, 0.458), (1.199, 0.5004, 0.3842), (-0.4009, 0.9467, 0.5239), (0.02639, 0.8002, 0.4261), (1.2, 0.5061, 0.3798), (-0.3912, 0.9879, 0.4982), (0.03698, 0.8426, 0.4025), (1.201, 0.5125, 0.3767), (-0.3783, 1.033, 0.4816), (0.05067, 0.8882, 0.3882), (1.203, 0.5192, 0.375), (-0.3626, 1.079, 0.4747), (0.06694, 0.9352, 0.3838), (1.206, 0.5261, 0.3747), (-0.3449, 1.126, 0.4777), (0.08516, 0.9817, 0.3893), (1.209, 0.5329, 0.3758), (-0.3257, 1.171, 0.4906), (0.1046, 1.026, 0.4046), (1.212, 0.5393, 0.3784), (-0.3059, 1.212, 0.5128), (0.1246, 1.066, 0.4291), (1.214, 0.545, 0.3823), (-0.2861, 1.249, 0.5435), (0.1443, 1.101, 0.4619), (1.217, 0.5499, 0.3874), (-0.2672, 1.278, 0.5815), (0.163, 1.13, 0.5016), (1.22, 0.5537, 0.3935), (-0.2498, 1.301, 0.6253), (0.18, 1.15, 0.5468), (1.222, 0.5564, 0.4002), (-0.2346, 1.314, 0.6733), (0.1945, 1.161, 0.5957), (1.224, 0.5578, 0.4075), (-0.2223, 1.319, 0.7236), (0.2061, 1.164, 0.6465), (1.226, 0.5578, 0.415), (-0.2132, 1.315, 0.7743), (0.2143, 1.157, 0.6972), (1.227, 0.5565, 0.4223), (-0.2078, 1.301, 0.8235), (0.2188, 1.141, 0.7458), (1.228, 0.5538, 0.4293), (-0.2062, 1.279, 0.8691), (0.2194, 1.117, 0.7905), (1.228, 0.55, 0.4357), (-0.2085, 1.249, 0.9096), (0.2161, 1.086, 0.8296), (1.227, 0.5452, 0.4412), (-0.2147, 1.213, 0.9433), (0.2091, 1.048, 0.8615), (1.226, 0.5394, 0.4456), (-0.2244, 1.172, 0.969), (0.6137, 0.8153, 0.806), (0.6206, 0.8381, 0.7988), (1.161, 0.5543, 0.4624), (0.1916, 0.9827, 0.8922), (0.5981, 0.7687, 0.8129), (0.6062, 0.7922, 0.8107), (1.159, 0.5475, 0.4638), (0.1766, 0.9364, 0.9016), (0.5803, 0.7221, 0.8099), (0.5895, 0.7453, 0.8126), (1.156, 0.5406, 0.4637), (0.1594, 0.8896, 0.901), (0.5612, 0.6772, 0.797), (0.5709, 0.6993, 0.8047), (1.154, 0.534, 0.4622), (0.1406, 0.8442, 0.8906), (0.5413, 0.6358, 0.7748), (0.5513, 0.656, 0.7871), (1.151, 0.5277, 0.4593), (0.1208, 0.8018, 0.8707), (0.5216, 0.5995, 0.7441), (0.5314, 0.617, 0.7605), (1.148, 0.5222, 0.4551), (0.101, 0.7641, 0.8421), (0.5026, 0.5697, 0.7061), (0.512, 0.5837, 0.726), (1.145, 0.5176, 0.4497), (0.08178, 0.7326, 0.8059), (0.4852, 0.5475, 0.6623), (0.4937, 0.5576, 0.6849), (1.142, 0.514, 0.4435), (0.06396, 0.7084, 0.7634), (0.4701, 0.5338, 0.6143), (0.4773, 0.5395, 0.6388), (1.14, 0.5117, 0.4366), (0.04821, 0.6926, 0.7163), (0.4577, 0.529, 0.564), (0.4635, 0.5303, 0.5894), (1.138, 0.5106, 0.4292), (0.03513, 0.6856, 0.6665), (0.4487, 0.5335, 0.5133), (0.4528, 0.5301, 0.5386), (1.137, 0.511, 0.4218), (0.02522, 0.6878, 0.6157), (0.4432, 0.547, 0.4641), (0.4455, 0.5392, 0.4884), (1.136, 0.5126, 0.4145), (0.01887, 0.699, 0.5661), (0.4417, 0.569, 0.4184), (0.442, 0.557, 0.4408), (1.135, 0.5155, 0.4076), (0.01631, 0.7189, 0.5194), (0.444, 0.5987, 0.378), (0.4423, 0.5829, 0.3975), (1.135, 0.5196, 0.4015), (0.01766, 0.7467, 0.4775), (0.4501, 0.6348, 0.3443), (0.4466, 0.616, 0.3602), (1.136, 0.5247, 0.3962), (0.02285, 0.7813, 0.442), (0.4598, 0.6761, 0.3186), (0.4545, 0.6549, 0.3304), (1.138, 0.5306, 0.3922), (0.03168, 0.8214, 0.4143), (0.4727, 0.7209, 0.302), (0.4659, 0.6981, 0.3092), (1.139, 0.5371, 0.3894), (0.04382, 0.8654, 0.3954), (0.4884, 0.7675, 0.2951), (0.4802, 0.7441, 0.2973), (1.142, 0.5439, 0.388), (0.05881, 0.9117, 0.386), (0.5061, 0.8142, 0.2981), (0.497, 0.7909, 0.2954), (1.144, 0.5508, 0.3881), (0.07605, 0.9585, 0.3865), (0.5253, 0.8591, 0.311), (0.5155, 0.8369, 0.3033), (1.147, 0.5575, 0.3896), (0.0949, 1.004, 0.397), (0.5451, 0.9005, 0.3332), (0.5351, 0.8803, 0.3209), (1.15, 0.5637, 0.3925), (0.1146, 1.046, 0.4169), (0.5649, 0.9368, 0.3639), (0.555, 0.9193, 0.3475), (1.153, 0.5692, 0.3967), (0.1345, 1.084, 0.4455), (0.5838, 0.9666, 0.4019), (0.5745, 0.9525, 0.382), (1.155, 0.5739, 0.4021), (0.1537, 1.115, 0.4817), (0.6012, 0.9888, 0.4457), (0.5928, 0.9787, 0.4231), (1.158, 0.5774, 0.4083), (0.1715, 1.14, 0.5242), (0.6164, 1.002, 0.4937), (0.6091, 0.9967, 0.4692), (1.16, 0.5797, 0.4152), (0.1872, 1.156, 0.5713), (0.6287, 1.007, 0.544), (0.6229, 1.006, 0.5186), (1.162, 0.5808, 0.4226), (0.2003, 1.163, 0.6211), (0.6378, 1.003, 0.5947), (0.6337, 1.006, 0.5694), (1.164, 0.5805, 0.43), (0.2102, 1.16, 0.6719), (0.6432, 0.9892, 0.6439), (0.641, 0.9971, 0.6195), (1.165, 0.5788, 0.4373), (0.2166, 1.149, 0.7215), (0.6448, 0.9672, 0.6895), (0.6445, 0.9793, 0.6672), (1.165, 0.5759, 0.4442), (0.2191, 1.129, 0.7682), (0.6425, 0.9376, 0.73), (0.6441, 0.9533, 0.7105), (1.165, 0.5718, 0.4503), (0.2178, 1.101, 0.81), (0.6266, 0.8602, 0.7894), (0.6319, 0.8814, 0.7776), (1.163, 0.5608, 0.4596), (0.2038, 1.027, 0.8733), (0.6363, 0.9014, 0.7637), (0.6399, 0.9203, 0.7478), (1.164, 0.5667, 0.4556), (0.2126, 1.067, 0.8455), (0.1882, 0.9713, 0.8958), (0.1726, 0.9246, 0.9027), (0.1548, 0.878, 0.8997), (0.1357, 0.8331, 0.8868), (0.1158, 0.7917, 0.8646), (0.09605, 0.7554, 0.8339), (0.07711, 0.7256, 0.7959), (0.05972, 0.7034, 0.7521), (0.04457, 0.6897, 0.7041), (0.03223, 0.685, 0.6538), (0.02317, 0.6894, 0.6031), (0.01774, 0.7029, 0.5539), (0.01616, 0.7249, 0.5082), (0.01848, 0.7546, 0.4678), (0.02462, 0.7907, 0.4341), (0.03433, 0.832, 0.4084), (0.04725, 0.8768, 0.3918), (0.06287, 0.9235, 0.3849), (0.08061, 0.9701, 0.3879), (0.09977, 1.015, 0.4008), (0.1196, 1.056, 0.423), (0.1394, 1.093, 0.4537), (0.1583, 1.123, 0.4917), (0.1757, 1.145, 0.5355), (0.1909, 1.158, 0.5835), (0.2032, 1.163, 0.6338), (0.2123, 1.159, 0.6845), (0.2177, 1.145, 0.7337), (0.2193, 1.123, 0.7793), (0.217, 1.094, 0.8198), (0.2011, 1.016, 0.8792), (0.2108, 1.057, 0.8535), (1.161, 0.5527, 0.463), (1.162, 0.556, 0.4619), (0.1951, 0.9941, 0.8886), (1.158, 0.5458, 0.464), (1.159, 0.5493, 0.4636), (0.1807, 0.9481, 0.9005), (1.156, 0.5389, 0.4635), (1.157, 0.5424, 0.4639), (0.164, 0.9012, 0.9024), (1.153, 0.5323, 0.4616), (1.154, 0.5356, 0.4628), (0.1454, 0.8553, 0.8945), (1.15, 0.5263, 0.4584), (1.151, 0.5292, 0.4602), (0.1258, 0.8119, 0.8769), (1.147, 0.5209, 0.4539), (1.148, 0.5235, 0.4563), (0.1059, 0.7729, 0.8503), (1.144, 0.5165, 0.4483), (1.146, 0.5186, 0.4512), (0.08645, 0.7396, 0.8158), (1.142, 0.5133, 0.4418), (1.143, 0.5148, 0.4451), (0.0682, 0.7135, 0.7747), (1.139, 0.5112, 0.4348), (1.141, 0.5121, 0.4384), (0.05185, 0.6954, 0.7285), (1.138, 0.5106, 0.4274), (1.138, 0.5107, 0.4311), (0.03803, 0.6862, 0.6792), (1.136, 0.5112, 0.4199), (1.137, 0.5107, 0.4236), (0.02727, 0.6861, 0.6284), (1.135, 0.5132, 0.4127), (1.136, 0.512, 0.4163), (0.01999, 0.6951, 0.5782), (1.135, 0.5164, 0.406), (1.135, 0.5147, 0.4093), (0.01647, 0.7129, 0.5306), (1.136, 0.5208, 0.4), (1.135, 0.5185, 0.4029), (0.01683, 0.7388, 0.4873), (1.136, 0.5261, 0.3951), (1.136, 0.5233, 0.3974), (0.02108, 0.7719, 0.45), (1.138, 0.5322, 0.3913), (1.137, 0.5291, 0.393), (0.02903, 0.8108, 0.4202), (1.14, 0.5388, 0.3888), (1.139, 0.5354, 0.3899), (0.0404, 0.854, 0.3989), (1.142, 0.5456, 0.3878), (1.141, 0.5422, 0.3882), (0.05474, 0.9, 0.3871), (1.145, 0.5525, 0.3883), (1.143, 0.5491, 0.3879), (0.0715, 0.9468, 0.3852), (1.148, 0.5591, 0.3902), (1.146, 0.5558, 0.389), (0.09003, 0.9928, 0.3931), (1.15, 0.5652, 0.3934), (1.149, 0.5622, 0.3916), (0.1096, 1.036, 0.4107), (1.153, 0.5705, 0.3979), (1.152, 0.5679, 0.3955), (0.1295, 1.075, 0.4373), (1.156, 0.5749, 0.4035), (1.155, 0.5728, 0.4006), (0.149, 1.108, 0.4718), (1.159, 0.5782, 0.41), (1.157, 0.5767, 0.4067), (0.1673, 1.135, 0.5129), (1.161, 0.5802, 0.417), (1.16, 0.5793, 0.4134), (0.1836, 1.153, 0.559), (1.163, 0.5809, 0.4244), (1.162, 0.5807, 0.4207), (0.1974, 1.162, 0.6084), (1.164, 0.5802, 0.4319), (1.163, 0.5807, 0.4282), (0.2082, 1.162, 0.6592), (1.165, 0.5782, 0.4391), (1.165, 0.5794, 0.4355), (0.2155, 1.153, 0.7093), (1.165, 0.575, 0.4458), (1.165, 0.5768, 0.4425), (0.219, 1.135, 0.757), (1.165, 0.5706, 0.4518), (1.165, 0.5729, 0.4489), (0.2186, 1.109, 0.8003), (1.162, 0.5592, 0.4605), (1.163, 0.5624, 0.4588), (0.2064, 1.037, 0.8674), (1.164, 0.5653, 0.4567), (1.164, 0.5681, 0.4544), (0.2144, 1.076, 0.8376), (-0.301, 1.091, 0.4349), (-0.09028, 0.9377, 0.5959), (-0.3815, 0.8431, 0.5959), (-0.5616, 1.091, 0.5959), (-0.3815, 1.339, 0.5959), (-0.09028, 1.244, 0.5959), (-0.2205, 0.8431, 0.8564), (-0.5118, 0.9377, 0.8564), (-0.5118, 1.244, 0.8564), (-0.2205, 1.339, 0.8564), (-0.04053, 1.091, 0.8564), (-0.301, 1.091, 1.017), (-0.1772, 1.001, 0.4784), (-0.2245, 0.8552, 0.573), (-0.3484, 0.9452, 0.4784), (-0.1772, 1.181, 0.4784), (-0.05328, 1.091, 0.573), (-0.5015, 0.9452, 0.573), (-0.4542, 1.091, 0.4784), (-0.5015, 1.237, 0.573), (-0.3484, 1.237, 0.4784), (-0.2245, 1.327, 0.573), (-0.02403, 1.181, 0.7262), (-0.02403, 1.001, 0.7262), (-0.1298, 0.8552, 0.7262), (-0.301, 0.7996, 0.7262), (-0.4722, 0.8552, 0.7262), (-0.5781, 1.001, 0.7262), (-0.5781, 1.181, 0.7262), (-0.4722, 1.327, 0.7262), (-0.301, 1.382, 0.7262), (-0.1298, 1.327, 0.7262), (-0.1006, 0.9452, 0.8793), (-0.3776, 0.8552, 0.8793), (-0.5488, 1.091, 0.8793), (-0.3776, 1.327, 0.8793), (-0.1006, 1.237, 0.8793), (-0.1479, 1.091, 0.9739), (-0.2537, 0.9452, 0.9739), (-0.4249, 1.001, 0.9739), (-0.4249, 1.181, 0.9739), (-0.2537, 1.237, 0.9739)], [], [(512, 289, 3, 291), (513, 293, 5, 294), (514, 296, 7, 297), (515, 299, 9, 300), (516, 302, 11, 303), (517, 305, 13, 306), (518, 308, 15, 309), (519, 311, 17, 312), (520, 314, 19, 315), (521, 317, 21, 318), (522, 320, 23, 321), (523, 323, 25, 324), (524, 326, 27, 327), (525, 329, 29, 330), (526, 332, 31, 333), (527, 335, 33, 336), (528, 338, 35, 339), (529, 341, 37, 342), (530, 344, 39, 345), (531, 347, 41, 348), (532, 350, 43, 351), (533, 353, 45, 354), (534, 356, 47, 357), (535, 359, 49, 360), (536, 362, 51, 363), (537, 365, 53, 366), (538, 368, 55, 369), (539, 371, 57, 372), (540, 374, 59, 375), (541, 377, 61, 378), (3, 289, 65, 193, 1, 383, 159, 287, 63, 380, 156, 284, 61, 377, 153, 281, 59, 374, 150, 278, 57, 371, 147, 275, 55, 368, 144, 272, 53, 365, 141, 269, 51, 362, 138, 266, 49, 359, 135, 263, 47, 356, 132, 260, 45, 353, 129, 257, 43, 350, 126, 254, 41, 347, 123, 251, 39, 344, 120, 248, 37, 341, 117, 245, 35, 338, 114, 242, 33, 335, 111, 239, 31, 332, 108, 236, 29, 329, 105, 233, 27, 326, 102, 230, 25, 323, 99, 227, 23, 320, 96, 224, 21, 317, 93, 221, 19, 314, 90, 218, 17, 311, 87, 215, 15, 308, 84, 212, 13, 305, 81, 209, 11, 302, 78, 206, 9, 299, 75, 203, 7, 296, 72, 200, 5, 293, 69, 197), (542, 383, 1, 194), (543, 380, 63, 381), (0, 288, 64, 192, 2, 292, 68, 196, 4, 295, 71, 199, 6, 298, 74, 202, 8, 301, 77, 205, 10, 304, 80, 208, 12, 307, 83, 211, 14, 310, 86, 214, 16, 313, 89, 217, 18, 316, 92, 220, 20, 319, 95, 223, 22, 322, 98, 226, 24, 325, 101, 229, 26, 328, 104, 232, 28, 331, 107, 235, 30, 334, 110, 238, 32, 337, 113, 241, 34, 340, 116, 244, 36, 343, 119, 247, 38, 346, 122, 250, 40, 349, 125, 253, 42, 352, 128, 256, 44, 355, 131, 259, 46, 358, 134, 262, 48, 361, 137, 265, 50, 364, 140, 268, 52, 367, 143, 271, 54, 370, 146, 274, 56, 373, 149, 277, 58, 376, 152, 280, 60, 379, 155, 283, 62, 382, 158, 286), (544, 384, 67, 195), (545, 385, 160, 386), (546, 193, 65, 387), (547, 388, 70, 198), (548, 389, 161, 390), (549, 197, 69, 391), (550, 392, 73, 201), (551, 393, 162, 394), (552, 200, 72, 395), (553, 396, 76, 204), (554, 397, 163, 398), (555, 203, 75, 399), (556, 400, 79, 207), (557, 401, 164, 402), (558, 206, 78, 403), (559, 404, 82, 210), (560, 405, 165, 406), (561, 209, 81, 407), (562, 408, 85, 213), (563, 409, 166, 410), (564, 212, 84, 411), (565, 412, 88, 216), (566, 413, 167, 414), (567, 215, 87, 415), (568, 416, 91, 219), (569, 417, 168, 418), (570, 218, 90, 419), (571, 420, 94, 222), (572, 421, 169, 422), (573, 221, 93, 423), (574, 424, 97, 225), (575, 425, 170, 426), (576, 224, 96, 427), (577, 428, 100, 228), (578, 429, 171, 430), (579, 227, 99, 431), (580, 432, 103, 231), (581, 433, 172, 434), (582, 230, 102, 435), (583, 436, 106, 234), (584, 437, 173, 438), (585, 233, 105, 439), (586, 440, 109, 237), (587, 441, 174, 442), (588, 236, 108, 443), (589, 444, 112, 240), (590, 445, 175, 446), (591, 239, 111, 447), (592, 448, 115, 243), (593, 449, 176, 450), (594, 242, 114, 451), (595, 452, 118, 246), (596, 453, 177, 454), (597, 245, 117, 455), (598, 456, 121, 249), (599, 457, 178, 458), (600, 248, 120, 459), (601, 460, 124, 252), (602, 461, 179, 462), (603, 251, 123, 463), (604, 464, 127, 255), (605, 465, 180, 466), (606, 254, 126, 467), (607, 468, 130, 258), (608, 469, 181, 470), (609, 257, 129, 471), (610, 472, 133, 261), (611, 473, 182, 474), (612, 260, 132, 475), (613, 476, 136, 264), (614, 477, 183, 478), (615, 263, 135, 479), (616, 480, 139, 267), (617, 481, 184, 482), (618, 266, 138, 483), (619, 484, 142, 270), (620, 485, 185, 486), (621, 269, 141, 487), (622, 488, 145, 273), (623, 489, 186, 490), (624, 272, 144, 491), (625, 492, 148, 276), (626, 493, 187, 494), (627, 275, 147, 495), (628, 496, 151, 279), (629, 497, 188, 498), (630, 278, 150, 499), (631, 500, 154, 282), (632, 501, 189, 502), (633, 281, 153, 503), (634, 504, 66, 290), (635, 505, 190, 506), (636, 287, 159, 507), (637, 508, 157, 285), (638, 509, 191, 510), (639, 284, 156, 511), (384, 512, 291, 67), (160, 387, 512, 384), (387, 65, 289, 512), (388, 513, 294, 70), (161, 391, 513, 388), (391, 69, 293, 513), (392, 514, 297, 73), (162, 395, 514, 392), (395, 72, 296, 514), (396, 515, 300, 76), (163, 399, 515, 396), (399, 75, 299, 515), (400, 516, 303, 79), (164, 403, 516, 400), (403, 78, 302, 516), (404, 517, 306, 82), (165, 407, 517, 404), (407, 81, 305, 517), (408, 518, 309, 85), (166, 411, 518, 408), (411, 84, 308, 518), (412, 519, 312, 88), (167, 415, 519, 412), (415, 87, 311, 519), (416, 520, 315, 91), (168, 419, 520, 416), (419, 90, 314, 520), (420, 521, 318, 94), (169, 423, 521, 420), (423, 93, 317, 521), (424, 522, 321, 97), (170, 427, 522, 424), (427, 96, 320, 522), (428, 523, 324, 100), (171, 431, 523, 428), (431, 99, 323, 523), (432, 524, 327, 103), (172, 435, 524, 432), (435, 102, 326, 524), (436, 525, 330, 106), (173, 439, 525, 436), (439, 105, 329, 525), (440, 526, 333, 109), (174, 443, 526, 440), (443, 108, 332, 526), (444, 527, 336, 112), (175, 447, 527, 444), (447, 111, 335, 527), (448, 528, 339, 115), (176, 451, 528, 448), (451, 114, 338, 528), (452, 529, 342, 118), (177, 455, 529, 452), (455, 117, 341, 529), (456, 530, 345, 121), (178, 459, 530, 456), (459, 120, 344, 530), (460, 531, 348, 124), (179, 463, 531, 460), (463, 123, 347, 531), (464, 532, 351, 127), (180, 467, 532, 464), (467, 126, 350, 532), (468, 533, 354, 130), (181, 471, 533, 468), (471, 129, 353, 533), (472, 534, 357, 133), (182, 475, 534, 472), (475, 132, 356, 534), (476, 535, 360, 136), (183, 479, 535, 476), (479, 135, 359, 535), (480, 536, 363, 139), (184, 483, 536, 480), (483, 138, 362, 536), (484, 537, 366, 142), (185, 487, 537, 484), (487, 141, 365, 537), (488, 538, 369, 145), (186, 491, 538, 488), (491, 144, 368, 538), (492, 539, 372, 148), (187, 495, 539, 492), (495, 147, 371, 539), (496, 540, 375, 151), (188, 499, 540, 496), (499, 150, 374, 540), (500, 541, 378, 154), (189, 503, 541, 500), (503, 153, 377, 541), (504, 542, 194, 66), (190, 507, 542, 504), (507, 159, 383, 542), (508, 543, 381, 157), (191, 511, 543, 508), (511, 156, 380, 543), (192, 544, 195, 2), (64, 386, 544, 192), (386, 160, 384, 544), (288, 545, 386, 64), (0, 290, 545, 288), (290, 66, 385, 545), (385, 546, 387, 160), (66, 194, 546, 385), (194, 1, 193, 546), (196, 547, 198, 4), (68, 390, 547, 196), (390, 161, 388, 547), (292, 548, 390, 68), (2, 195, 548, 292), (195, 67, 389, 548), (389, 549, 391, 161), (67, 291, 549, 389), (291, 3, 197, 549), (199, 550, 201, 6), (71, 394, 550, 199), (394, 162, 392, 550), (295, 551, 394, 71), (4, 198, 551, 295), (198, 70, 393, 551), (393, 552, 395, 162), (70, 294, 552, 393), (294, 5, 200, 552), (202, 553, 204, 8), (74, 398, 553, 202), (398, 163, 396, 553), (298, 554, 398, 74), (6, 201, 554, 298), (201, 73, 397, 554), (397, 555, 399, 163), (73, 297, 555, 397), (297, 7, 203, 555), (205, 556, 207, 10), (77, 402, 556, 205), (402, 164, 400, 556), (301, 557, 402, 77), (8, 204, 557, 301), (204, 76, 401, 557), (401, 558, 403, 164), (76, 300, 558, 401), (300, 9, 206, 558), (208, 559, 210, 12), (80, 406, 559, 208), (406, 165, 404, 559), (304, 560, 406, 80), (10, 207, 560, 304), (207, 79, 405, 560), (405, 561, 407, 165), (79, 303, 561, 405), (303, 11, 209, 561), (211, 562, 213, 14), (83, 410, 562, 211), (410, 166, 408, 562), (307, 563, 410, 83), (12, 210, 563, 307), (210, 82, 409, 563), (409, 564, 411, 166), (82, 306, 564, 409), (306, 13, 212, 564), (214, 565, 216, 16), (86, 414, 565, 214), (414, 167, 412, 565), (310, 566, 414, 86), (14, 213, 566, 310), (213, 85, 413, 566), (413, 567, 415, 167), (85, 309, 567, 413), (309, 15, 215, 567), (217, 568, 219, 18), (89, 418, 568, 217), (418, 168, 416, 568), (313, 569, 418, 89), (16, 216, 569, 313), (216, 88, 417, 569), (417, 570, 419, 168), (88, 312, 570, 417), (312, 17, 218, 570), (220, 571, 222, 20), (92, 422, 571, 220), (422, 169, 420, 571), (316, 572, 422, 92), (18, 219, 572, 316), (219, 91, 421, 572), (421, 573, 423, 169), (91, 315, 573, 421), (315, 19, 221, 573), (223, 574, 225, 22), (95, 426, 574, 223), (426, 170, 424, 574), (319, 575, 426, 95), (20, 222, 575, 319), (222, 94, 425, 575), (425, 576, 427, 170), (94, 318, 576, 425), (318, 21, 224, 576), (226, 577, 228, 24), (98, 430, 577, 226), (430, 171, 428, 577), (322, 578, 430, 98), (22, 225, 578, 322), (225, 97, 429, 578), (429, 579, 431, 171), (97, 321, 579, 429), (321, 23, 227, 579), (229, 580, 231, 26), (101, 434, 580, 229), (434, 172, 432, 580), (325, 581, 434, 101), (24, 228, 581, 325), (228, 100, 433, 581), (433, 582, 435, 172), (100, 324, 582, 433), (324, 25, 230, 582), (232, 583, 234, 28), (104, 438, 583, 232), (438, 173, 436, 583), (328, 584, 438, 104), (26, 231, 584, 328), (231, 103, 437, 584), (437, 585, 439, 173), (103, 327, 585, 437), (327, 27, 233, 585), (235, 586, 237, 30), (107, 442, 586, 235), (442, 174, 440, 586), (331, 587, 442, 107), (28, 234, 587, 331), (234, 106, 441, 587), (441, 588, 443, 174), (106, 330, 588, 441), (330, 29, 236, 588), (238, 589, 240, 32), (110, 446, 589, 238), (446, 175, 444, 589), (334, 590, 446, 110), (30, 237, 590, 334), (237, 109, 445, 590), (445, 591, 447, 175), (109, 333, 591, 445), (333, 31, 239, 591), (241, 592, 243, 34), (113, 450, 592, 241), (450, 176, 448, 592), (337, 593, 450, 113), (32, 240, 593, 337), (240, 112, 449, 593), (449, 594, 451, 176), (112, 336, 594, 449), (336, 33, 242, 594), (244, 595, 246, 36), (116, 454, 595, 244), (454, 177, 452, 595), (340, 596, 454, 116), (34, 243, 596, 340), (243, 115, 453, 596), (453, 597, 455, 177), (115, 339, 597, 453), (339, 35, 245, 597), (247, 598, 249, 38), (119, 458, 598, 247), (458, 178, 456, 598), (343, 599, 458, 119), (36, 246, 599, 343), (246, 118, 457, 599), (457, 600, 459, 178), (118, 342, 600, 457), (342, 37, 248, 600), (250, 601, 252, 40), (122, 462, 601, 250), (462, 179, 460, 601), (346, 602, 462, 122), (38, 249, 602, 346), (249, 121, 461, 602), (461, 603, 463, 179), (121, 345, 603, 461), (345, 39, 251, 603), (253, 604, 255, 42), (125, 466, 604, 253), (466, 180, 464, 604), (349, 605, 466, 125), (40, 252, 605, 349), (252, 124, 465, 605), (465, 606, 467, 180), (124, 348, 606, 465), (348, 41, 254, 606), (256, 607, 258, 44), (128, 470, 607, 256), (470, 181, 468, 607), (352, 608, 470, 128), (42, 255, 608, 352), (255, 127, 469, 608), (469, 609, 471, 181), (127, 351, 609, 469), (351, 43, 257, 609), (259, 610, 261, 46), (131, 474, 610, 259), (474, 182, 472, 610), (355, 611, 474, 131), (44, 258, 611, 355), (258, 130, 473, 611), (473, 612, 475, 182), (130, 354, 612, 473), (354, 45, 260, 612), (262, 613, 264, 48), (134, 478, 613, 262), (478, 183, 476, 613), (358, 614, 478, 134), (46, 261, 614, 358), (261, 133, 477, 614), (477, 615, 479, 183), (133, 357, 615, 477), (357, 47, 263, 615), (265, 616, 267, 50), (137, 482, 616, 265), (482, 184, 480, 616), (361, 617, 482, 137), (48, 264, 617, 361), (264, 136, 481, 617), (481, 618, 483, 184), (136, 360, 618, 481), (360, 49, 266, 618), (268, 619, 270, 52), (140, 486, 619, 268), (486, 185, 484, 619), (364, 620, 486, 140), (50, 267, 620, 364), (267, 139, 485, 620), (485, 621, 487, 185), (139, 363, 621, 485), (363, 51, 269, 621), (271, 622, 273, 54), (143, 490, 622, 271), (490, 186, 488, 622), (367, 623, 490, 143), (52, 270, 623, 367), (270, 142, 489, 623), (489, 624, 491, 186), (142, 366, 624, 489), (366, 53, 272, 624), (274, 625, 276, 56), (146, 494, 625, 274), (494, 187, 492, 625), (370, 626, 494, 146), (54, 273, 626, 370), (273, 145, 493, 626), (493, 627, 495, 187), (145, 369, 627, 493), (369, 55, 275, 627), (277, 628, 279, 58), (149, 498, 628, 277), (498, 188, 496, 628), (373, 629, 498, 149), (56, 276, 629, 373), (276, 148, 497, 629), (497, 630, 499, 188), (148, 372, 630, 497), (372, 57, 278, 630), (280, 631, 282, 60), (152, 502, 631, 280), (502, 189, 500, 631), (376, 632, 502, 152), (58, 279, 632, 376), (279, 151, 501, 632), (501, 633, 503, 189), (151, 375, 633, 501), (375, 59, 281, 633), (286, 634, 290, 0), (158, 506, 634, 286), (506, 190, 504, 634), (382, 635, 506, 158), (62, 285, 635, 382), (285, 157, 505, 635), (505, 636, 507, 190), (157, 381, 636, 505), (381, 63, 287, 636), (283, 637, 285, 62), (155, 510, 637, 283), (510, 191, 508, 637), (379, 638, 510, 155), (60, 282, 638, 379), (282, 154, 509, 638), (509, 639, 511, 191), (154, 378, 639, 509), (378, 61, 284, 639), (665, 666, 651, 650), (660, 661, 646, 645), (655, 656, 641, 640), (666, 667, 652, 651), (661, 662, 647, 646), (656, 657, 642, 641), (667, 668, 653, 652), (662, 663, 648, 647), (657, 658, 643, 642), (668, 669, 654, 653), (663, 664, 649, 648), (658, 659, 644, 643), (664, 665, 650, 649), (659, 660, 645, 644), (674, 675, 660, 659), (680, 681, 666, 665), (675, 676, 661, 660), (670, 671, 656, 655), (681, 682, 667, 666), (676, 677, 662, 661), (671, 672, 657, 656), (682, 683, 668, 667), (677, 678, 663, 662), (672, 673, 658, 657), (683, 684, 669, 668), (678, 679, 664, 663), (673, 674, 659, 658), (679, 680, 665, 664), (693, 694, 679, 678), (688, 689, 674, 673), (694, 695, 680, 679), (689, 690, 675, 674), (695, 696, 681, 680), (690, 691, 676, 675), (685, 686, 671, 670), (696, 697, 682, 681), (691, 692, 677, 676), (686, 687, 672, 671), (697, 698, 683, 682), (692, 693, 678, 677), (687, 688, 673, 672), (698, 699, 684, 683), (712, 713, 698, 697), (707, 708, 693, 692), (702, 703, 688, 687), (713, 714, 699, 698), (708, 709, 694, 693), (703, 704, 689, 688), (709, 710, 695, 694), (704, 705, 690, 689), (710, 711, 696, 695), (705, 706, 691, 690), (700, 701, 686, 685), (711, 712, 697, 696), (706, 707, 692, 691), (701, 702, 687, 686), (726, 727, 712, 711), (721, 722, 707, 706), (716, 717, 702, 701), (727, 728, 713, 712), (722, 723, 708, 707), (717, 718, 703, 702), (728, 729, 714, 713), (723, 724, 709, 708), (718, 719, 704, 703), (724, 725, 710, 709), (719, 720, 705, 704), (725, 726, 711, 710), (720, 721, 706, 705), (715, 716, 701, 700), (740, 741, 726, 725), (735, 736, 721, 720), (730, 731, 716, 715), (741, 742, 727, 726), (736, 737, 722, 721), (731, 732, 717, 716), (742, 743, 728, 727), (737, 738, 723, 722), (732, 733, 718, 717), (743, 744, 729, 728), (738, 739, 724, 723), (733, 734, 719, 718), (739, 740, 725, 724), (734, 735, 720, 719), (748, 749, 734, 733), (754, 755, 740, 739), (749, 750, 735, 734), (755, 756, 741, 740), (750, 751, 736, 735), (745, 746, 731, 730), (756, 757, 742, 741), (751, 752, 737, 736), (746, 747, 732, 731), (757, 758, 743, 742), (752, 753, 738, 737), (747, 748, 733, 732), (758, 759, 744, 743), (753, 754, 739, 738), (767, 768, 753, 752), (762, 763, 748, 747), (773, 774, 759, 758), (768, 769, 754, 753), (763, 764, 749, 748), (769, 770, 755, 754), (764, 765, 750, 749), (770, 771, 756, 755), (765, 766, 751, 750), (760, 761, 746, 745), (771, 772, 757, 756), (766, 767, 752, 751), (761, 762, 747, 746), (772, 773, 758, 757), (786, 787, 772, 771), (781, 782, 767, 766), (776, 777, 762, 761), (787, 788, 773, 772), (782, 783, 768, 767), (777, 778, 763, 762), (788, 789, 774, 773), (783, 784, 769, 768), (778, 779, 764, 763), (784, 785, 770, 769), (779, 780, 765, 764), (785, 786, 771, 770), (780, 781, 766, 765), (775, 776, 761, 760), (800, 801, 786, 785), (795, 796, 781, 780), (790, 791, 776, 775), (801, 802, 787, 786), (796, 797, 782, 781), (791, 792, 777, 776), (802, 803, 788, 787), (797, 798, 783, 782), (792, 793, 778, 777), (803, 804, 789, 788), (798, 799, 784, 783), (793, 794, 779, 778), (799, 800, 785, 784), (794, 795, 780, 779), (808, 809, 794, 793), (814, 815, 800, 799), (809, 810, 795, 794), (815, 816, 801, 800), (810, 811, 796, 795), (805, 806, 791, 790), (816, 817, 802, 801), (811, 812, 797, 796), (806, 807, 792, 791), (817, 818, 803, 802), (812, 813, 798, 797), (807, 808, 793, 792), (818, 819, 804, 803), (813, 814, 799, 798), (827, 828, 813, 812), (822, 823, 808, 807), (833, 834, 819, 818), (828, 829, 814, 813), (823, 824, 809, 808), (829, 830, 815, 814), (824, 825, 810, 809), (830, 831, 816, 815), (825, 826, 811, 810), (820, 821, 806, 805), (831, 832, 817, 816), (826, 827, 812, 811), (821, 822, 807, 806), (832, 833, 818, 817), (846, 847, 832, 831), (841, 842, 827, 826), (836, 837, 822, 821), (847, 848, 833, 832), (842, 843, 828, 827), (837, 838, 823, 822), (848, 849, 834, 833), (843, 844, 829, 828), (838, 839, 824, 823), (844, 845, 830, 829), (839, 840, 825, 824), (845, 846, 831, 830), (840, 841, 826, 825), (835, 836, 821, 820), (860, 861, 846, 845), (855, 856, 841, 840), (850, 851, 836, 835), (861, 862, 847, 846), (856, 857, 842, 841), (851, 852, 837, 836), (862, 863, 848, 847), (857, 858, 843, 842), (852, 853, 838, 837), (863, 864, 849, 848), (858, 859, 844, 843), (853, 854, 839, 838), (859, 860, 845, 844), (854, 855, 840, 839), (874, 875, 860, 859), (869, 870, 855, 854), (875, 876, 861, 860), (870, 871, 856, 855), (865, 866, 851, 850), (876, 877, 862, 861), (871, 872, 857, 856), (866, 867, 852, 851), (877, 878, 863, 862), (872, 873, 858, 857), (867, 868, 853, 852), (878, 879, 864, 863), (873, 874, 859, 858), (868, 869, 854, 853), (882, 883, 868, 867), (893, 894, 879, 878), (888, 889, 874, 873), (883, 884, 869, 868), (889, 890, 875, 874), (884, 885, 870, 869), (890, 891, 876, 875), (885, 886, 871, 870), (880, 881, 866, 865), (891, 892, 877, 876), (886, 887, 872, 871), (881, 882, 867, 866), (892, 893, 878, 877), (887, 888, 873, 872), (901, 902, 887, 886), (896, 897, 882, 881), (907, 908, 893, 892), (902, 903, 888, 887), (897, 898, 883, 882), (908, 909, 894, 893), (903, 904, 889, 888), (898, 899, 884, 883), (904, 905, 890, 889), (899, 900, 885, 884), (905, 906, 891, 890), (900, 901, 886, 885), (895, 896, 881, 880), (906, 907, 892, 891), (920, 921, 906, 905), (915, 916, 901, 900), (910, 911, 896, 895), (921, 922, 907, 906), (916, 917, 902, 901), (911, 912, 897, 896), (922, 923, 908, 907), (917, 918, 903, 902), (912, 913, 898, 897), (923, 924, 909, 908), (918, 919, 904, 903), (913, 914, 899, 898), (919, 920, 905, 904), (914, 915, 900, 899), (934, 935, 920, 919), (929, 930, 915, 914), (935, 936, 921, 920), (930, 931, 916, 915), (925, 926, 911, 910), (936, 937, 922, 921), (931, 932, 917, 916), (926, 927, 912, 911), (937, 938, 923, 922), (932, 933, 918, 917), (927, 928, 913, 912), (938, 939, 924, 923), (933, 934, 919, 918), (928, 929, 914, 913), (942, 943, 928, 927), (953, 954, 939, 938), (948, 949, 934, 933), (943, 944, 929, 928), (949, 950, 935, 934), (944, 945, 930, 929), (950, 951, 936, 935), (945, 946, 931, 930), (940, 941, 926, 925), (951, 952, 937, 936), (946, 947, 932, 931), (941, 942, 927, 926), (952, 953, 938, 937), (947, 948, 933, 932), (961, 962, 947, 946), (956, 957, 942, 941), (967, 968, 953, 952), (962, 963, 948, 947), (957, 958, 943, 942), (968, 969, 954, 953), (963, 964, 949, 948), (958, 959, 944, 943), (964, 965, 950, 949), (959, 960, 945, 944), (965, 966, 951, 950), (960, 961, 946, 945), (955, 956, 941, 940), (966, 967, 952, 951), (981, 982, 966, 965), (976, 977, 961, 960), (971, 972, 956, 955), (982, 983, 967, 966), (977, 978, 962, 961), (972, 973, 957, 956), (983, 984, 968, 967), (978, 979, 963, 962), (973, 974, 958, 957), (984, 985, 969, 968), (979, 980, 964, 963), (974, 975, 959, 958), (980, 981, 965, 964), (975, 976, 960, 959), (995, 996, 981, 980), (990, 991, 976, 975), (996, 997, 982, 981), (991, 992, 977, 976), (986, 987, 972, 971), (997, 998, 983, 982), (992, 993, 978, 977), (987, 988, 973, 972), (998, 999, 984, 983), (993, 994, 979, 978), (988, 989, 974, 973), (999, 1000, 985, 984), (994, 995, 980, 979), (989, 990, 975, 974), (1014, 1015, 1000, 999), (1009, 1010, 995, 994), (1004, 1005, 990, 989), (1010, 1011, 996, 995), (1005, 1006, 991, 990), (1011, 1012, 997, 996), (1006, 1007, 992, 991), (1001, 1002, 987, 986), (1012, 1013, 998, 997), (1007, 1008, 993, 992), (1002, 1003, 988, 987), (1013, 1014, 999, 998), (1008, 1009, 994, 993), (1003, 1004, 989, 988), (1017, 1018, 1003, 1002), (1028, 1029, 1014, 1013), (1023, 1024, 1009, 1008), (1018, 1019, 1004, 1003), (1029, 1030, 1015, 1014), (1024, 1025, 1010, 1009), (1019, 1020, 1005, 1004), (1025, 1026, 1011, 1010), (1020, 1021, 1006, 1005), (1026, 1027, 1012, 1011), (1021, 1022, 1007, 1006), (1016, 1017, 1002, 1001), (1027, 1028, 1013, 1012), (1022, 1023, 1008, 1007), (1036, 1037, 1022, 1021), (1031, 1032, 1017, 1016), (1042, 1043, 1028, 1027), (1037, 1038, 1023, 1022), (1032, 1033, 1018, 1017), (1043, 1044, 1029, 1028), (1038, 1039, 1024, 1023), (1033, 1034, 1019, 1018), (1044, 1045, 1030, 1029), (1039, 1040, 1025, 1024), (1034, 1035, 1020, 1019), (1040, 1041, 1026, 1025), (1035, 1036, 1021, 1020), (1041, 1042, 1027, 1026), (1055, 1056, 1041, 1040), (1050, 1051, 1036, 1035), (1056, 1057, 1042, 1041), (1051, 1052, 1037, 1036), (1046, 1047, 1032, 1031), (1057, 1058, 1043, 1042), (1052, 1053, 1038, 1037), (1047, 1048, 1033, 1032), (1058, 1059, 1044, 1043), (1053, 1054, 1039, 1038), (1048, 1049, 1034, 1033), (1059, 1060, 1045, 1044), (1054, 1055, 1040, 1039), (1049, 1050, 1035, 1034), (1074, 1075, 1060, 1059), (1069, 1070, 1055, 1054), (1064, 1065, 1050, 1049), (1070, 1071, 1056, 1055), (1065, 1066, 1051, 1050), (1071, 1072, 1057, 1056), (1066, 1067, 1052, 1051), (1061, 1062, 1047, 1046), (1072, 1073, 1058, 1057), (1067, 1068, 1053, 1052), (1062, 1063, 1048, 1047), (1073, 1074, 1059, 1058), (1068, 1069, 1054, 1053), (1063, 1064, 1049, 1048), (1085, 1086, 1071, 1070), (1080, 1081, 1066, 1065), (1086, 1087, 1072, 1071), (1081, 1082, 1067, 1066), (1076, 1077, 1062, 1061), (1087, 1088, 1073, 1072), (1082, 1083, 1068, 1067), (1077, 1078, 1063, 1062), (1088, 1089, 1074, 1073), (1083, 1084, 1069, 1068), (1078, 1079, 1064, 1063), (1089, 1090, 1075, 1074), (1084, 1085, 1070, 1069), (1079, 1080, 1065, 1064), (1105, 1106, 1090, 1089), (1100, 1101, 1085, 1084), (1095, 1096, 1080, 1079), (1101, 1102, 1086, 1085), (1096, 1097, 1081, 1080), (1102, 1103, 1087, 1086), (1097, 1098, 1082, 1081), (1092, 1093, 1077, 1076), (1103, 1104, 1088, 1087), (1098, 1099, 1083, 1082), (1093, 1094, 1078, 1077), (1104, 1105, 1089, 1088), (1099, 1100, 1084, 1083), (1094, 1095, 1079, 1078), (1119, 1120, 1105, 1104), (1114, 1115, 1100, 1099), (1109, 1110, 1095, 1094), (1120, 1121, 1106, 1105), (1115, 1116, 1101, 1100), (1110, 1111, 1096, 1095), (1116, 1117, 1102, 1101), (1111, 1112, 1097, 1096), (1117, 1118, 1103, 1102), (1112, 1113, 1098, 1097), (1107, 1108, 1093, 1092), (1118, 1119, 1104, 1103), (1113, 1114, 1099, 1098), (1108, 1109, 1094, 1093), (1091, 655, 640), (669, 970, 654), (1091, 670, 655), (684, 970, 669), (699, 970, 684), (1091, 685, 670), (714, 970, 699), (1091, 700, 685), (729, 970, 714), (1091, 715, 700), (1091, 730, 715), (744, 970, 729), (759, 970, 744), (1091, 745, 730), (774, 970, 759), (1091, 760, 745), (789, 970, 774), (1091, 775, 760), (1091, 790, 775), (804, 970, 789), (819, 970, 804), (1091, 805, 790), (834, 970, 819), (1091, 820, 805), (849, 970, 834), (1091, 835, 820), (864, 970, 849), (1091, 850, 835), (879, 970, 864), (1091, 865, 850), (894, 970, 879), (1091, 880, 865), (909, 970, 894), (1091, 895, 880), (924, 970, 909), (1091, 910, 895), (939, 970, 924), (1091, 925, 910), (954, 970, 939), (1091, 940, 925), (969, 970, 954), (1091, 955, 940), (985, 970, 969), (1091, 971, 955), (1000, 970, 985), (1091, 986, 971), (1015, 970, 1000), (1091, 1001, 986), (1030, 970, 1015), (1091, 1016, 1001), (1045, 970, 1030), (1091, 1031, 1016), (1091, 1046, 1031), (1060, 970, 1045), (1075, 970, 1060), (1091, 1061, 1046), (1091, 1076, 1061), (1090, 970, 1075), (1106, 970, 1090), (1091, 1092, 1076), (1121, 970, 1106), (1091, 1107, 1092), (640, 641, 1108, 1107), (651, 652, 1119, 1118), (646, 647, 1114, 1113), (641, 642, 1109, 1108), (652, 653, 1120, 1119), (647, 648, 1115, 1114), (642, 643, 1110, 1109), (653, 654, 1121, 1120), (648, 649, 1116, 1115), (643, 644, 1111, 1110), (654, 970, 1121), (649, 650, 1117, 1116), (644, 645, 1112, 1111), (1091, 640, 1107), (650, 651, 1118, 1117), (645, 646, 1113, 1112), (1122, 1123, 1125, 1124), (1124, 1125, 1127, 1126), (1126, 1127, 1129, 1128), (1128, 1129, 1131, 1130), (1130, 1131, 1133, 1132), (1132, 1133, 1135, 1134), (1134, 1135, 1137, 1136), (1136, 1137, 1139, 1138), (1138, 1139, 1141, 1140), (1140, 1141, 1143, 1142), (1142, 1143, 1145, 1144), (1144, 1145, 1147, 1146), (1146, 1147, 1149, 1148), (1148, 1149, 1151, 1150), (1150, 1151, 1153, 1152), (1152, 1153, 1155, 1154), (1154, 1155, 1157, 1156), (1156, 1157, 1159, 1158), (1158, 1159, 1161, 1160), (1160, 1161, 1163, 1162), (1162, 1163, 1165, 1164), (1164, 1165, 1167, 1166), (1166, 1167, 1169, 1168), (1168, 1169, 1171, 1170), (1170, 1171, 1173, 1172), (1172, 1173, 1175, 1174), (1174, 1175, 1177, 1176), (1176, 1177, 1179, 1178), (1178, 1179, 1181, 1180), (1180, 1181, 1183, 1182), (1125, 1123, 1185, 1183, 1181, 1179, 1177, 1175, 1173, 1171, 1169, 1167, 1165, 1163, 1161, 1159, 1157, 1155, 1153, 1151, 1149, 1147, 1145, 1143, 1141, 1139, 1137, 1135, 1133, 1131, 1129, 1127), (1184, 1185, 1123, 1122), (1182, 1183, 1185, 1184), (1122, 1124, 1126, 1128, 1130, 1132, 1134, 1136, 1138, 1140, 1142, 1144, 1146, 1148, 1150, 1152, 1154, 1156, 1158, 1160, 1162, 1164, 1166, 1168, 1170, 1172, 1174, 1176, 1178, 1180, 1182, 1184), (1186, 1187, 1189, 1188), (1188, 1189, 1191, 1190), (1190, 1191, 1193, 1192), (1192, 1193, 1195, 1194), (1194, 1195, 1197, 1196), (1196, 1197, 1199, 1198), (1198, 1199, 1201, 1200), (1200, 1201, 1203, 1202), (1202, 1203, 1205, 1204), (1204, 1205, 1207, 1206), (1206, 1207, 1209, 1208), (1208, 1209, 1211, 1210), (1210, 1211, 1213, 1212), (1212, 1213, 1215, 1214), (1214, 1215, 1217, 1216), (1216, 1217, 1219, 1218), (1218, 1219, 1221, 1220), (1220, 1221, 1223, 1222), (1222, 1223, 1225, 1224), (1224, 1225, 1227, 1226), (1226, 1227, 1229, 1228), (1228, 1229, 1231, 1230), (1230, 1231, 1233, 1232), (1232, 1233, 1235, 1234), (1234, 1235, 1237, 1236), (1236, 1237, 1239, 1238), (1238, 1239, 1241, 1240), (1240, 1241, 1243, 1242), (1242, 1243, 1245, 1244), (1244, 1245, 1247, 1246), (1189, 1187, 1249, 1247, 1245, 1243, 1241, 1239, 1237, 1235, 1233, 1231, 1229, 1227, 1225, 1223, 1221, 1219, 1217, 1215, 1213, 1211, 1209, 1207, 1205, 1203, 1201, 1199, 1197, 1195, 1193, 1191), (1248, 1249, 1187, 1186), (1246, 1247, 1249, 1248), (1186, 1188, 1190, 1192, 1194, 1196, 1198, 1200, 1202, 1204, 1206, 1208, 1210, 1212, 1214, 1216, 1218, 1220, 1222, 1224, 1226, 1228, 1230, 1232, 1234, 1236, 1238, 1240, 1242, 1244, 1246, 1248), (1762, 1539, 1253, 1541), (1763, 1543, 1255, 1544), (1764, 1546, 1257, 1547), (1765, 1549, 1259, 1550), (1766, 1552, 1261, 1553), (1767, 1555, 1263, 1556), (1768, 1558, 1265, 1559), (1769, 1561, 1267, 1562), (1770, 1564, 1269, 1565), (1771, 1567, 1271, 1568), (1772, 1570, 1273, 1571), (1773, 1573, 1275, 1574), (1774, 1576, 1277, 1577), (1775, 1579, 1279, 1580), (1776, 1582, 1281, 1583), (1777, 1585, 1283, 1586), (1778, 1588, 1285, 1589), (1779, 1591, 1287, 1592), (1780, 1594, 1289, 1595), (1781, 1597, 1291, 1598), (1782, 1600, 1293, 1601), (1783, 1603, 1295, 1604), (1784, 1606, 1297, 1607), (1785, 1609, 1299, 1610), (1786, 1612, 1301, 1613), (1787, 1615, 1303, 1616), (1788, 1618, 1305, 1619), (1789, 1621, 1307, 1622), (1790, 1624, 1309, 1625), (1791, 1627, 1311, 1628), (1253, 1539, 1315, 1443, 1251, 1633, 1409, 1537, 1313, 1630, 1406, 1534, 1311, 1627, 1403, 1531, 1309, 1624, 1400, 1528, 1307, 1621, 1397, 1525, 1305, 1618, 1394, 1522, 1303, 1615, 1391, 1519, 1301, 1612, 1388, 1516, 1299, 1609, 1385, 1513, 1297, 1606, 1382, 1510, 1295, 1603, 1379, 1507, 1293, 1600, 1376, 1504, 1291, 1597, 1373, 1501, 1289, 1594, 1370, 1498, 1287, 1591, 1367, 1495, 1285, 1588, 1364, 1492, 1283, 1585, 1361, 1489, 1281, 1582, 1358, 1486, 1279, 1579, 1355, 1483, 1277, 1576, 1352, 1480, 1275, 1573, 1349, 1477, 1273, 1570, 1346, 1474, 1271, 1567, 1343, 1471, 1269, 1564, 1340, 1468, 1267, 1561, 1337, 1465, 1265, 1558, 1334, 1462, 1263, 1555, 1331, 1459, 1261, 1552, 1328, 1456, 1259, 1549, 1325, 1453, 1257, 1546, 1322, 1450, 1255, 1543, 1319, 1447), (1792, 1633, 1251, 1444), (1793, 1630, 1313, 1631), (1250, 1538, 1314, 1442, 1252, 1542, 1318, 1446, 1254, 1545, 1321, 1449, 1256, 1548, 1324, 1452, 1258, 1551, 1327, 1455, 1260, 1554, 1330, 1458, 1262, 1557, 1333, 1461, 1264, 1560, 1336, 1464, 1266, 1563, 1339, 1467, 1268, 1566, 1342, 1470, 1270, 1569, 1345, 1473, 1272, 1572, 1348, 1476, 1274, 1575, 1351, 1479, 1276, 1578, 1354, 1482, 1278, 1581, 1357, 1485, 1280, 1584, 1360, 1488, 1282, 1587, 1363, 1491, 1284, 1590, 1366, 1494, 1286, 1593, 1369, 1497, 1288, 1596, 1372, 1500, 1290, 1599, 1375, 1503, 1292, 1602, 1378, 1506, 1294, 1605, 1381, 1509, 1296, 1608, 1384, 1512, 1298, 1611, 1387, 1515, 1300, 1614, 1390, 1518, 1302, 1617, 1393, 1521, 1304, 1620, 1396, 1524, 1306, 1623, 1399, 1527, 1308, 1626, 1402, 1530, 1310, 1629, 1405, 1533, 1312, 1632, 1408, 1536), (1794, 1634, 1317, 1445), (1795, 1635, 1410, 1636), (1796, 1443, 1315, 1637), (1797, 1638, 1320, 1448), (1798, 1639, 1411, 1640), (1799, 1447, 1319, 1641), (1800, 1642, 1323, 1451), (1801, 1643, 1412, 1644), (1802, 1450, 1322, 1645), (1803, 1646, 1326, 1454), (1804, 1647, 1413, 1648), (1805, 1453, 1325, 1649), (1806, 1650, 1329, 1457), (1807, 1651, 1414, 1652), (1808, 1456, 1328, 1653), (1809, 1654, 1332, 1460), (1810, 1655, 1415, 1656), (1811, 1459, 1331, 1657), (1812, 1658, 1335, 1463), (1813, 1659, 1416, 1660), (1814, 1462, 1334, 1661), (1815, 1662, 1338, 1466), (1816, 1663, 1417, 1664), (1817, 1465, 1337, 1665), (1818, 1666, 1341, 1469), (1819, 1667, 1418, 1668), (1820, 1468, 1340, 1669), (1821, 1670, 1344, 1472), (1822, 1671, 1419, 1672), (1823, 1471, 1343, 1673), (1824, 1674, 1347, 1475), (1825, 1675, 1420, 1676), (1826, 1474, 1346, 1677), (1827, 1678, 1350, 1478), (1828, 1679, 1421, 1680), (1829, 1477, 1349, 1681), (1830, 1682, 1353, 1481), (1831, 1683, 1422, 1684), (1832, 1480, 1352, 1685), (1833, 1686, 1356, 1484), (1834, 1687, 1423, 1688), (1835, 1483, 1355, 1689), (1836, 1690, 1359, 1487), (1837, 1691, 1424, 1692), (1838, 1486, 1358, 1693), (1839, 1694, 1362, 1490), (1840, 1695, 1425, 1696), (1841, 1489, 1361, 1697), (1842, 1698, 1365, 1493), (1843, 1699, 1426, 1700), (1844, 1492, 1364, 1701), (1845, 1702, 1368, 1496), (1846, 1703, 1427, 1704), (1847, 1495, 1367, 1705), (1848, 1706, 1371, 1499), (1849, 1707, 1428, 1708), (1850, 1498, 1370, 1709), (1851, 1710, 1374, 1502), (1852, 1711, 1429, 1712), (1853, 1501, 1373, 1713), (1854, 1714, 1377, 1505), (1855, 1715, 1430, 1716), (1856, 1504, 1376, 1717), (1857, 1718, 1380, 1508), (1858, 1719, 1431, 1720), (1859, 1507, 1379, 1721), (1860, 1722, 1383, 1511), (1861, 1723, 1432, 1724), (1862, 1510, 1382, 1725), (1863, 1726, 1386, 1514), (1864, 1727, 1433, 1728), (1865, 1513, 1385, 1729), (1866, 1730, 1389, 1517), (1867, 1731, 1434, 1732), (1868, 1516, 1388, 1733), (1869, 1734, 1392, 1520), (1870, 1735, 1435, 1736), (1871, 1519, 1391, 1737), (1872, 1738, 1395, 1523), (1873, 1739, 1436, 1740), (1874, 1522, 1394, 1741), (1875, 1742, 1398, 1526), (1876, 1743, 1437, 1744), (1877, 1525, 1397, 1745), (1878, 1746, 1401, 1529), (1879, 1747, 1438, 1748), (1880, 1528, 1400, 1749), (1881, 1750, 1404, 1532), (1882, 1751, 1439, 1752), (1883, 1531, 1403, 1753), (1884, 1754, 1316, 1540), (1885, 1755, 1440, 1756), (1886, 1537, 1409, 1757), (1887, 1758, 1407, 1535), (1888, 1759, 1441, 1760), (1889, 1534, 1406, 1761), (1634, 1762, 1541, 1317), (1410, 1637, 1762, 1634), (1637, 1315, 1539, 1762), (1638, 1763, 1544, 1320), (1411, 1641, 1763, 1638), (1641, 1319, 1543, 1763), (1642, 1764, 1547, 1323), (1412, 1645, 1764, 1642), (1645, 1322, 1546, 1764), (1646, 1765, 1550, 1326), (1413, 1649, 1765, 1646), (1649, 1325, 1549, 1765), (1650, 1766, 1553, 1329), (1414, 1653, 1766, 1650), (1653, 1328, 1552, 1766), (1654, 1767, 1556, 1332), (1415, 1657, 1767, 1654), (1657, 1331, 1555, 1767), (1658, 1768, 1559, 1335), (1416, 1661, 1768, 1658), (1661, 1334, 1558, 1768), (1662, 1769, 1562, 1338), (1417, 1665, 1769, 1662), (1665, 1337, 1561, 1769), (1666, 1770, 1565, 1341), (1418, 1669, 1770, 1666), (1669, 1340, 1564, 1770), (1670, 1771, 1568, 1344), (1419, 1673, 1771, 1670), (1673, 1343, 1567, 1771), (1674, 1772, 1571, 1347), (1420, 1677, 1772, 1674), (1677, 1346, 1570, 1772), (1678, 1773, 1574, 1350), (1421, 1681, 1773, 1678), (1681, 1349, 1573, 1773), (1682, 1774, 1577, 1353), (1422, 1685, 1774, 1682), (1685, 1352, 1576, 1774), (1686, 1775, 1580, 1356), (1423, 1689, 1775, 1686), (1689, 1355, 1579, 1775), (1690, 1776, 1583, 1359), (1424, 1693, 1776, 1690), (1693, 1358, 1582, 1776), (1694, 1777, 1586, 1362), (1425, 1697, 1777, 1694), (1697, 1361, 1585, 1777), (1698, 1778, 1589, 1365), (1426, 1701, 1778, 1698), (1701, 1364, 1588, 1778), (1702, 1779, 1592, 1368), (1427, 1705, 1779, 1702), (1705, 1367, 1591, 1779), (1706, 1780, 1595, 1371), (1428, 1709, 1780, 1706), (1709, 1370, 1594, 1780), (1710, 1781, 1598, 1374), (1429, 1713, 1781, 1710), (1713, 1373, 1597, 1781), (1714, 1782, 1601, 1377), (1430, 1717, 1782, 1714), (1717, 1376, 1600, 1782), (1718, 1783, 1604, 1380), (1431, 1721, 1783, 1718), (1721, 1379, 1603, 1783), (1722, 1784, 1607, 1383), (1432, 1725, 1784, 1722), (1725, 1382, 1606, 1784), (1726, 1785, 1610, 1386), (1433, 1729, 1785, 1726), (1729, 1385, 1609, 1785), (1730, 1786, 1613, 1389), (1434, 1733, 1786, 1730), (1733, 1388, 1612, 1786), (1734, 1787, 1616, 1392), (1435, 1737, 1787, 1734), (1737, 1391, 1615, 1787), (1738, 1788, 1619, 1395), (1436, 1741, 1788, 1738), (1741, 1394, 1618, 1788), (1742, 1789, 1622, 1398), (1437, 1745, 1789, 1742), (1745, 1397, 1621, 1789), (1746, 1790, 1625, 1401), (1438, 1749, 1790, 1746), (1749, 1400, 1624, 1790), (1750, 1791, 1628, 1404), (1439, 1753, 1791, 1750), (1753, 1403, 1627, 1791), (1754, 1792, 1444, 1316), (1440, 1757, 1792, 1754), (1757, 1409, 1633, 1792), (1758, 1793, 1631, 1407), (1441, 1761, 1793, 1758), (1761, 1406, 1630, 1793), (1442, 1794, 1445, 1252), (1314, 1636, 1794, 1442), (1636, 1410, 1634, 1794), (1538, 1795, 1636, 1314), (1250, 1540, 1795, 1538), (1540, 1316, 1635, 1795), (1635, 1796, 1637, 1410), (1316, 1444, 1796, 1635), (1444, 1251, 1443, 1796), (1446, 1797, 1448, 1254), (1318, 1640, 1797, 1446), (1640, 1411, 1638, 1797), (1542, 1798, 1640, 1318), (1252, 1445, 1798, 1542), (1445, 1317, 1639, 1798), (1639, 1799, 1641, 1411), (1317, 1541, 1799, 1639), (1541, 1253, 1447, 1799), (1449, 1800, 1451, 1256), (1321, 1644, 1800, 1449), (1644, 1412, 1642, 1800), (1545, 1801, 1644, 1321), (1254, 1448, 1801, 1545), (1448, 1320, 1643, 1801), (1643, 1802, 1645, 1412), (1320, 1544, 1802, 1643), (1544, 1255, 1450, 1802), (1452, 1803, 1454, 1258), (1324, 1648, 1803, 1452), (1648, 1413, 1646, 1803), (1548, 1804, 1648, 1324), (1256, 1451, 1804, 1548), (1451, 1323, 1647, 1804), (1647, 1805, 1649, 1413), (1323, 1547, 1805, 1647), (1547, 1257, 1453, 1805), (1455, 1806, 1457, 1260), (1327, 1652, 1806, 1455), (1652, 1414, 1650, 1806), (1551, 1807, 1652, 1327), (1258, 1454, 1807, 1551), (1454, 1326, 1651, 1807), (1651, 1808, 1653, 1414), (1326, 1550, 1808, 1651), (1550, 1259, 1456, 1808), (1458, 1809, 1460, 1262), (1330, 1656, 1809, 1458), (1656, 1415, 1654, 1809), (1554, 1810, 1656, 1330), (1260, 1457, 1810, 1554), (1457, 1329, 1655, 1810), (1655, 1811, 1657, 1415), (1329, 1553, 1811, 1655), (1553, 1261, 1459, 1811), (1461, 1812, 1463, 1264), (1333, 1660, 1812, 1461), (1660, 1416, 1658, 1812), (1557, 1813, 1660, 1333), (1262, 1460, 1813, 1557), (1460, 1332, 1659, 1813), (1659, 1814, 1661, 1416), (1332, 1556, 1814, 1659), (1556, 1263, 1462, 1814), (1464, 1815, 1466, 1266), (1336, 1664, 1815, 1464), (1664, 1417, 1662, 1815), (1560, 1816, 1664, 1336), (1264, 1463, 1816, 1560), (1463, 1335, 1663, 1816), (1663, 1817, 1665, 1417), (1335, 1559, 1817, 1663), (1559, 1265, 1465, 1817), (1467, 1818, 1469, 1268), (1339, 1668, 1818, 1467), (1668, 1418, 1666, 1818), (1563, 1819, 1668, 1339), (1266, 1466, 1819, 1563), (1466, 1338, 1667, 1819), (1667, 1820, 1669, 1418), (1338, 1562, 1820, 1667), (1562, 1267, 1468, 1820), (1470, 1821, 1472, 1270), (1342, 1672, 1821, 1470), (1672, 1419, 1670, 1821), (1566, 1822, 1672, 1342), (1268, 1469, 1822, 1566), (1469, 1341, 1671, 1822), (1671, 1823, 1673, 1419), (1341, 1565, 1823, 1671), (1565, 1269, 1471, 1823), (1473, 1824, 1475, 1272), (1345, 1676, 1824, 1473), (1676, 1420, 1674, 1824), (1569, 1825, 1676, 1345), (1270, 1472, 1825, 1569), (1472, 1344, 1675, 1825), (1675, 1826, 1677, 1420), (1344, 1568, 1826, 1675), (1568, 1271, 1474, 1826), (1476, 1827, 1478, 1274), (1348, 1680, 1827, 1476), (1680, 1421, 1678, 1827), (1572, 1828, 1680, 1348), (1272, 1475, 1828, 1572), (1475, 1347, 1679, 1828), (1679, 1829, 1681, 1421), (1347, 1571, 1829, 1679), (1571, 1273, 1477, 1829), (1479, 1830, 1481, 1276), (1351, 1684, 1830, 1479), (1684, 1422, 1682, 1830), (1575, 1831, 1684, 1351), (1274, 1478, 1831, 1575), (1478, 1350, 1683, 1831), (1683, 1832, 1685, 1422), (1350, 1574, 1832, 1683), (1574, 1275, 1480, 1832), (1482, 1833, 1484, 1278), (1354, 1688, 1833, 1482), (1688, 1423, 1686, 1833), (1578, 1834, 1688, 1354), (1276, 1481, 1834, 1578), (1481, 1353, 1687, 1834), (1687, 1835, 1689, 1423), (1353, 1577, 1835, 1687), (1577, 1277, 1483, 1835), (1485, 1836, 1487, 1280), (1357, 1692, 1836, 1485), (1692, 1424, 1690, 1836), (1581, 1837, 1692, 1357), (1278, 1484, 1837, 1581), (1484, 1356, 1691, 1837), (1691, 1838, 1693, 1424), (1356, 1580, 1838, 1691), (1580, 1279, 1486, 1838), (1488, 1839, 1490, 1282), (1360, 1696, 1839, 1488), (1696, 1425, 1694, 1839), (1584, 1840, 1696, 1360), (1280, 1487, 1840, 1584), (1487, 1359, 1695, 1840), (1695, 1841, 1697, 1425), (1359, 1583, 1841, 1695), (1583, 1281, 1489, 1841), (1491, 1842, 1493, 1284), (1363, 1700, 1842, 1491), (1700, 1426, 1698, 1842), (1587, 1843, 1700, 1363), (1282, 1490, 1843, 1587), (1490, 1362, 1699, 1843), (1699, 1844, 1701, 1426), (1362, 1586, 1844, 1699), (1586, 1283, 1492, 1844), (1494, 1845, 1496, 1286), (1366, 1704, 1845, 1494), (1704, 1427, 1702, 1845), (1590, 1846, 1704, 1366), (1284, 1493, 1846, 1590), (1493, 1365, 1703, 1846), (1703, 1847, 1705, 1427), (1365, 1589, 1847, 1703), (1589, 1285, 1495, 1847), (1497, 1848, 1499, 1288), (1369, 1708, 1848, 1497), (1708, 1428, 1706, 1848), (1593, 1849, 1708, 1369), (1286, 1496, 1849, 1593), (1496, 1368, 1707, 1849), (1707, 1850, 1709, 1428), (1368, 1592, 1850, 1707), (1592, 1287, 1498, 1850), (1500, 1851, 1502, 1290), (1372, 1712, 1851, 1500), (1712, 1429, 1710, 1851), (1596, 1852, 1712, 1372), (1288, 1499, 1852, 1596), (1499, 1371, 1711, 1852), (1711, 1853, 1713, 1429), (1371, 1595, 1853, 1711), (1595, 1289, 1501, 1853), (1503, 1854, 1505, 1292), (1375, 1716, 1854, 1503), (1716, 1430, 1714, 1854), (1599, 1855, 1716, 1375), (1290, 1502, 1855, 1599), (1502, 1374, 1715, 1855), (1715, 1856, 1717, 1430), (1374, 1598, 1856, 1715), (1598, 1291, 1504, 1856), (1506, 1857, 1508, 1294), (1378, 1720, 1857, 1506), (1720, 1431, 1718, 1857), (1602, 1858, 1720, 1378), (1292, 1505, 1858, 1602), (1505, 1377, 1719, 1858), (1719, 1859, 1721, 1431), (1377, 1601, 1859, 1719), (1601, 1293, 1507, 1859), (1509, 1860, 1511, 1296), (1381, 1724, 1860, 1509), (1724, 1432, 1722, 1860), (1605, 1861, 1724, 1381), (1294, 1508, 1861, 1605), (1508, 1380, 1723, 1861), (1723, 1862, 1725, 1432), (1380, 1604, 1862, 1723), (1604, 1295, 1510, 1862), (1512, 1863, 1514, 1298), (1384, 1728, 1863, 1512), (1728, 1433, 1726, 1863), (1608, 1864, 1728, 1384), (1296, 1511, 1864, 1608), (1511, 1383, 1727, 1864), (1727, 1865, 1729, 1433), (1383, 1607, 1865, 1727), (1607, 1297, 1513, 1865), (1515, 1866, 1517, 1300), (1387, 1732, 1866, 1515), (1732, 1434, 1730, 1866), (1611, 1867, 1732, 1387), (1298, 1514, 1867, 1611), (1514, 1386, 1731, 1867), (1731, 1868, 1733, 1434), (1386, 1610, 1868, 1731), (1610, 1299, 1516, 1868), (1518, 1869, 1520, 1302), (1390, 1736, 1869, 1518), (1736, 1435, 1734, 1869), (1614, 1870, 1736, 1390), (1300, 1517, 1870, 1614), (1517, 1389, 1735, 1870), (1735, 1871, 1737, 1435), (1389, 1613, 1871, 1735), (1613, 1301, 1519, 1871), (1521, 1872, 1523, 1304), (1393, 1740, 1872, 1521), (1740, 1436, 1738, 1872), (1617, 1873, 1740, 1393), (1302, 1520, 1873, 1617), (1520, 1392, 1739, 1873), (1739, 1874, 1741, 1436), (1392, 1616, 1874, 1739), (1616, 1303, 1522, 1874), (1524, 1875, 1526, 1306), (1396, 1744, 1875, 1524), (1744, 1437, 1742, 1875), (1620, 1876, 1744, 1396), (1304, 1523, 1876, 1620), (1523, 1395, 1743, 1876), (1743, 1877, 1745, 1437), (1395, 1619, 1877, 1743), (1619, 1305, 1525, 1877), (1527, 1878, 1529, 1308), (1399, 1748, 1878, 1527), (1748, 1438, 1746, 1878), (1623, 1879, 1748, 1399), (1306, 1526, 1879, 1623), (1526, 1398, 1747, 1879), (1747, 1880, 1749, 1438), (1398, 1622, 1880, 1747), (1622, 1307, 1528, 1880), (1530, 1881, 1532, 1310), (1402, 1752, 1881, 1530), (1752, 1439, 1750, 1881), (1626, 1882, 1752, 1402), (1308, 1529, 1882, 1626), (1529, 1401, 1751, 1882), (1751, 1883, 1753, 1439), (1401, 1625, 1883, 1751), (1625, 1309, 1531, 1883), (1536, 1884, 1540, 1250), (1408, 1756, 1884, 1536), (1756, 1440, 1754, 1884), (1632, 1885, 1756, 1408), (1312, 1535, 1885, 1632), (1535, 1407, 1755, 1885), (1755, 1886, 1757, 1440), (1407, 1631, 1886, 1755), (1631, 1313, 1537, 1886), (1533, 1887, 1535, 1312), (1405, 1760, 1887, 1533), (1760, 1441, 1758, 1887), (1629, 1888, 1760, 1405), (1310, 1532, 1888, 1629), (1532, 1404, 1759, 1888), (1759, 1889, 1761, 1441), (1404, 1628, 1889, 1759), (1628, 1311, 1534, 1889), (1890, 1902, 1904), (1891, 1902, 1906), (1890, 1904, 1908), (1890, 1908, 1910), (1890, 1910, 1905), (1891, 1906, 1913), (1892, 1903, 1915), (1893, 1907, 1917), (1894, 1909, 1919), (1895, 1911, 1921), (1891, 1913, 1914), (1892, 1915, 1916), (1893, 1917, 1918), (1894, 1919, 1920), (1895, 1921, 1912), (1896, 1922, 1928), (1897, 1923, 1929), (1898, 1924, 1930), (1899, 1925, 1931), (1900, 1926, 1927), (1904, 1903, 1892), (1904, 1902, 1903), (1902, 1891, 1903), (1906, 1905, 1895), (1906, 1902, 1905), (1902, 1890, 1905), (1908, 1907, 1893), (1908, 1904, 1907), (1904, 1892, 1907), (1910, 1909, 1894), (1910, 1908, 1909), (1908, 1893, 1909), (1905, 1911, 1895), (1905, 1910, 1911), (1910, 1894, 1911), (1913, 1912, 1900), (1913, 1906, 1912), (1906, 1895, 1912), (1915, 1914, 1896), (1915, 1903, 1914), (1903, 1891, 1914), (1917, 1916, 1897), (1917, 1907, 1916), (1907, 1892, 1916), (1919, 1918, 1898), (1919, 1909, 1918), (1909, 1893, 1918), (1921, 1920, 1899), (1921, 1911, 1920), (1911, 1894, 1920), (1914, 1922, 1896), (1914, 1913, 1922), (1913, 1900, 1922), (1916, 1923, 1897), (1916, 1915, 1923), (1915, 1896, 1923), (1918, 1924, 1898), (1918, 1917, 1924), (1917, 1897, 1924), (1920, 1925, 1899), (1920, 1919, 1925), (1919, 1898, 1925), (1912, 1926, 1900), (1912, 1921, 1926), (1921, 1899, 1926), (1928, 1927, 1901), (1928, 1922, 1927), (1922, 1900, 1927), (1929, 1928, 1901), (1929, 1923, 1928), (1923, 1896, 1928), (1930, 1929, 1901), (1930, 1924, 1929), (1924, 1897, 1929), (1931, 1930, 1901), (1931, 1925, 1930), (1925, 1898, 1930), (1927, 1931, 1901), (1927, 1926, 1931), (1926, 1899, 1931)])
me_cube_001.materials.append(mat_material_001)
me_cube_001.use_remesh_preserve_volume = False
me_cube_001.use_remesh_preserve_attributes = False
me_cube_001.use_mirror_vertex_groups = False
me_cube_001.update()

# ---- objects
ob_cube_001 = bpy.data.objects.new('Cube.001', me_cube_001)
ob_lamp_001 = bpy.data.objects.new('Lamp.001', light_lamp_001)
ob_camera_001 = bpy.data.objects.new('Camera.001', cam_camera_001)

# ---- transforms, parenting, visibility, modifiers, constraints
ob_cube_001.location = (0.3309, -0.06441, 0.4748)
ob_cube_001.lock_rotations_4d = False
ob_cube_001.empty_display_type = 'ARROWS'
ob_cube_001.lineart.crease_threshold = 0.0
_m = ob_cube_001.modifiers.new('ParticleInstance', 'PARTICLE_INSTANCE')
ob_lamp_001.location = (4.076, 1.005, 5.904)
ob_lamp_001.rotation_euler = (0.6503, 0.05522, 1.866)
ob_lamp_001.lock_rotations_4d = False
ob_lamp_001.empty_display_type = 'ARROWS'
ob_lamp_001.color = (0.0, 0.0, 0.0, 0.0)
ob_lamp_001.lineart.crease_threshold = 0.0
ob_camera_001.location = (7.481, -6.508, 5.344)
ob_camera_001.rotation_euler = (1.109, 0.01082, 0.8149)
ob_camera_001.lock_rotations_4d = False
ob_camera_001.empty_display_type = 'ARROWS'
ob_camera_001.color = (0.0, 0.0, 0.0, 0.0)
ob_camera_001.display_type = 'WIRE'
ob_camera_001.lineart.crease_threshold = 0.0

# ---- collection membership
col_collection_1_001.objects.link(ob_cube_001)
col_collection_1_001.objects.link(ob_lamp_001)
col_collection_1_001.objects.link(ob_camera_001)

# ---- scene / render settings (as saved in the file)
scene.camera = ob_camera_001
scene.frame_start = 1; scene.frame_end = 250; scene.frame_set(0)
scene.render.engine = 'BLENDER_EEVEE_NEXT'
scene.render.image_settings.color_mode = 'RGB'
scene.render.image_settings.compression = 90
scene.render.resolution_x = 4
scene.render.resolution_y = 4
scene.render.resolution_percentage = 50
scene.render.dither_intensity = 0.0
scene.render.bake_margin = 2
scene.render.bake_bias = 0.0
scene.cycles.use_denoising = False
scene.cycles.samples = 10
scene.cycles.sampling_pattern = 'TABULATED_SOBOL'
scene.cycles.light_sampling_threshold = 0.0
scene.cycles.use_adaptive_sampling = False
scene.cycles.use_light_tree = False
scene.cycles.blur_glossy = 0.0
scene.cycles.volume_bounces = 1
scene.cycles.pixel_filter_type = 'GAUSSIAN'
scene.cycles.sample_clamp_indirect = 0.0
scene.view_settings.view_transform = 'Standard'
bpy.context.view_layer.update()
